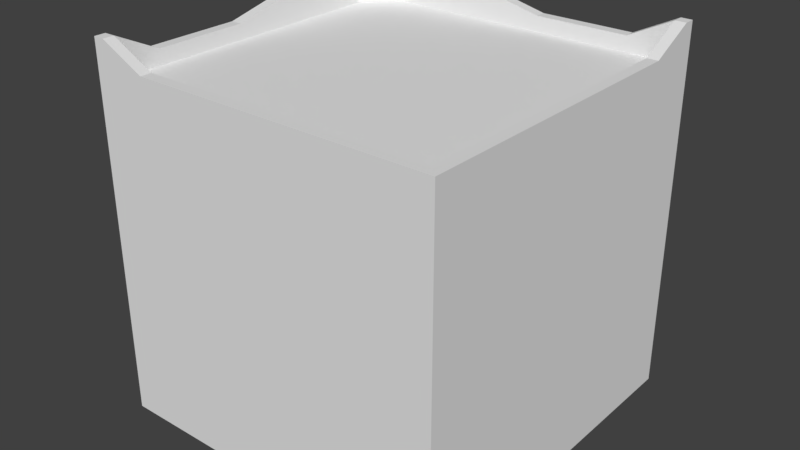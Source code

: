 # Source: Ireland_Store_1_Skybox.blend  (saved by Blender 2.78.0; exported with 4.5.12 LTS)
import bpy
from mathutils import Matrix  # noqa: F401  (used for matrix-valued properties, if any)

bpy.ops.wm.read_factory_settings(use_empty=True)
scene = bpy.context.scene
scene.name = 'Scene'

# ---- collections
col_collection_1 = bpy.data.collections.new('Collection 1'); scene.collection.children.link(col_collection_1)

# ---- materials (node trees are filled in below, after node groups)
mat_material = bpy.data.materials.new('Material')
mat_material.alpha_threshold = 0.0
mat_material.use_transparent_shadow = False
mat_material.roughness = 0.5
mat_material.line_color = (0.0, 0.0, 0.0, 1.0)

# ---- material node trees

# ---- world
world_world = bpy.data.worlds.new('World'); scene.world = world_world
world_world.color = (0.05088, 0.05088, 0.05088)
world_world.use_sun_shadow = False
world_world.sun_shadow_jitter_overblur = 0.0
world_world.cycles.sampling_method = 'MANUAL'

# ---- meshes
me_cube = bpy.data.meshes.new('Cube')
me_cube.from_pydata([(8.0, 8.0, -0.25), (8.0, -8.0, -0.25), (-8.0, -8.0, -0.25), (8.0, 8.0, 0.25), (8.0, -8.0, 0.25), (-8.0, -8.0, 0.25), (8.0, 8.0, -5.25), (8.0, -8.0, -5.25), (-8.0, -8.0, -5.25), (7.5, 8.0, -0.25), (7.5, -8.0, -0.25), (7.5, 8.0, 0.25), (7.5, -8.0, 0.25), (7.5, 8.0, -5.25), (7.5, -8.0, -5.25), (-7.5, -8.0, -0.25), (-7.5, -8.0, 0.25), (-7.5, -8.0, -5.25), (8.0, 7.5, -0.25), (8.0, 7.5, 0.25), (8.0, 7.5, -5.25), (8.0, -7.5, -0.25), (8.0, -7.5, 0.25), (8.0, -7.5, -5.25), (-7.5, -7.5, 0.25), (-8.0, -7.5, -0.25), (-8.0, -7.5, 0.25), (-8.0, -7.5, -5.25), (-6.0, 8.0, -0.25), (-6.0, -8.0, -0.25), (-6.0, 8.0, 0.25), (-6.0, -8.0, 0.25), (-6.0, 8.0, -5.25), (-6.0, -8.0, -5.25), (-6.0, 7.5, 0.25), (-8.0, 6.0, -0.25), (-8.0, 6.0, 0.25), (-8.0, 6.0, -5.25), (8.0, 6.0, -0.25), (8.0, 6.0, 0.25), (8.0, 6.0, -5.25), (-7.5, 6.0, 0.25), (-4.25, 7.5, 0.25), (-4.25, 8.0, -0.25), (-4.25, -8.0, -0.25), (-4.25, 8.0, 0.25), (-4.25, -8.0, 0.25), (-4.25, 8.0, -5.25), (-4.25, -8.0, -5.25), (-5.5, 8.0, -0.25), (-5.5, -8.0, -0.25), (-5.5, 8.0, 0.25), (-5.5, -8.0, 0.25), (-5.5, 8.0, -5.25), (-5.5, -8.0, -5.25), (-5.5, 7.5, 0.25), (-3.0, 7.5, 0.25), (-3.0, 8.0, -0.25), (-3.0, -8.0, -0.25), (-3.0, 8.0, 0.25), (-3.0, -8.0, 0.25), (-3.0, 8.0, -5.25), (-3.0, -8.0, -5.25), (8.0, 5.5, -0.25), (8.0, 5.5, 0.25), (8.0, 5.5, -5.25), (-7.5, 5.5, 0.25), (-8.0, 5.5, -0.25), (-8.0, 5.5, 0.25), (-8.0, 5.5, -5.25), (8.0, 4.25, -0.25), (8.0, 4.25, 0.25), (8.0, 4.25, -5.25), (-7.5, 4.25, 0.25), (-8.0, 4.25, -0.25), (-8.0, 4.25, 0.25), (-8.0, 4.25, -5.25), (8.0, 3.0, -0.25), (8.0, 3.0, 0.25), (8.0, 3.0, -5.25), (-7.5, 3.0, 0.25), (-8.0, 3.0, -0.25), (-8.0, 3.0, 0.25), (-8.0, 3.0, -5.25), (5.25, 8.0, -0.25), (5.25, -8.0, -0.25), (5.25, 8.0, 0.25), (5.25, -8.0, 0.25), (5.25, 8.0, -5.25), (5.25, -8.0, -5.25), (1.25, 8.0, -0.25), (1.25, -8.0, -0.25), (1.25, 8.0, 0.25), (1.25, -8.0, 0.25), (1.25, 8.0, -5.25), (1.25, -8.0, -5.25), (8.0, -7.5, 1.25), (8.0, -8.0, 1.25), (-7.5, -8.0, 1.25), (-8.0, -8.0, 1.25), (8.0, 8.0, 1.25), (7.5, 8.0, 1.25), (7.5, -8.0, 1.25), (-8.0, 6.0, 1.25), (-6.0, 8.0, 1.25), (-6.0, -8.0, 1.25), (-7.5, -7.5, 1.25), (8.0, 7.5, 1.25), (5.25, 7.5, 1.25), (8.0, 3.0, 1.25), (-7.5, 3.0, 1.25), (-8.0, -7.5, 1.25), (-5.5, 8.0, 1.25), (-5.5, -8.0, 1.25), (-6.0, 7.5, 1.25), (-8.0, 5.5, 1.25), (8.0, 6.0, 1.25), (-7.5, 6.0, 1.25), (-3.0, -8.0, 1.25), (-4.25, -8.0, 1.25), (-5.5, 7.5, 1.25), (1.25, 8.0, 1.25), (-3.0, 8.0, 1.25), (1.25, -8.0, 1.25), (-3.0, 7.5, 1.25), (8.0, 5.5, 1.25), (-7.5, 5.5, 1.25), (8.0, 4.25, 1.25), (-8.0, 3.0, 1.25), (1.25, 7.5, 1.25), (5.25, 8.0, 1.25), (5.25, -8.0, 1.25), (8.0, -5.25, -0.25), (8.0, -5.25, 0.25), (8.0, -5.25, -5.25), (-7.5, -5.25, 0.25), (-8.0, -5.25, -0.25), (-8.0, -5.25, 0.25), (-8.0, -5.25, -5.25), (8.0, -5.25, 1.25), (-7.5, -5.25, 1.25), (-8.0, -5.25, 1.25), (-8.0, -1.25, -0.25), (-8.0, -1.25, 0.25), (-8.0, -1.25, -5.25), (-8.0, -1.25, 1.25), (8.0, -1.25, -0.25), (8.0, -1.25, 0.25), (8.0, -1.25, -5.25), (-7.5, -1.25, 0.25), (8.0, -1.25, 1.25), (-7.5, -1.25, 1.25), (8.0, -7.5, 3.0), (8.0, -8.0, 3.0), (-7.5, -8.0, 3.0), (-8.0, -8.0, 3.0), (8.0, 8.0, 3.0), (7.5, 8.0, 3.0), (7.5, -8.0, 3.0), (-8.0, 6.0, 3.0), (-6.0, 8.0, 3.0), (-6.0, -8.0, 3.0), (-7.5, -7.5, 3.0), (8.0, 7.5, 3.0), (5.25, 7.5, 3.0), (8.0, -5.25, 3.0), (-7.5, -5.25, 3.0), (-8.0, -7.5, 3.0), (-5.5, 8.0, 3.0), (-5.5, -8.0, 3.0), (-6.0, 7.5, 3.0), (-8.0, 5.5, 3.0), (8.0, 6.0, 3.0), (-7.5, 6.0, 3.0), (-3.0, -8.0, 3.0), (-4.25, -8.0, 3.0), (-5.5, 7.5, 3.0), (1.25, 8.0, 3.0), (-3.0, 8.0, 3.0), (1.25, -8.0, 3.0), (-3.0, 7.5, 3.0), (8.0, 5.5, 3.0), (-7.5, 5.5, 3.0), (8.0, 4.25, 3.0), (8.0, 3.0, 3.0), (-8.0, -1.25, 3.0), (-8.0, 3.0, 3.0), (-7.5, 3.0, 3.0), (5.25, 8.0, 3.0), (5.25, -8.0, 3.0), (1.25, 7.5, 3.0), (8.0, -1.25, 3.0), (-8.0, -5.25, 3.0), (-7.5, -1.25, 3.0), (8.0, -7.5, 3.5), (8.0, -8.0, 3.5), (-7.5, -8.0, 3.5), (-8.0, -8.0, 3.5), (8.0, 8.0, 3.5), (7.5, 8.0, 3.5), (7.5, -8.0, 3.5), (-8.0, 6.0, 3.5), (-6.0, 8.0, 3.5), (-6.0, -8.0, 3.5), (-7.5, -7.5, 3.5), (8.0, 7.5, 3.5), (5.25, 7.5, 3.5), (8.0, -5.25, 3.5), (-7.5, -5.25, 3.5), (-8.0, -7.5, 3.5), (-5.5, 8.0, 3.5), (-5.5, -8.0, 3.5), (-6.0, 7.5, 3.5), (-8.0, 5.5, 3.5), (8.0, 6.0, 3.5), (-7.5, 6.0, 3.5), (-3.0, -8.0, 3.5), (-4.25, -8.0, 3.5), (1.25, 8.0, 3.5), (-3.0, 8.0, 3.5), (1.25, -8.0, 3.5), (-3.0, 7.5, 3.5), (8.0, 5.5, 3.5), (-7.5, 5.5, 3.5), (8.0, 4.25, 3.5), (8.0, 3.0, 3.5), (-8.0, -1.25, 3.5), (-8.0, 3.0, 3.5), (-7.5, 3.0, 3.5), (5.25, 8.0, 3.5), (5.25, -8.0, 3.5), (1.25, 7.5, 3.5), (8.0, -1.25, 3.5), (-8.0, -5.25, 3.5), (-7.5, -1.25, 3.5), (8.0, -7.5, 4.0), (8.0, -8.0, 4.0), (-7.5, -8.0, 4.0), (-8.0, -8.0, 4.0), (8.0, 8.0, 4.0), (7.5, 8.0, 4.0), (7.5, -8.0, 4.0), (-8.0, 6.0, 4.0), (-6.0, 8.0, 4.0), (-6.0, -8.0, 4.0), (-7.5, -7.5, 4.0), (8.0, 7.5, 4.0), (5.25, 7.5, 4.0), (8.0, -5.25, 4.0), (-7.5, -5.25, 4.0), (-8.0, -7.5, 4.0), (-5.5, 8.0, 4.0), (-5.5, -8.0, 4.0), (-6.0, 7.5, 4.0), (-8.0, 5.5, 4.0), (8.0, 6.0, 4.0), (-7.5, 6.0, 4.0), (-3.0, -8.0, 4.0), (-4.25, -8.0, 4.0), (1.25, 8.0, 4.0), (-3.0, 8.0, 4.0), (1.25, -8.0, 4.0), (8.0, 5.5, 4.0), (-7.5, 5.5, 4.0), (8.0, 4.25, 4.0), (8.0, 3.0, 4.0), (-8.0, -1.25, 4.0), (-8.0, 3.0, 4.0), (-7.5, 3.0, 4.0), (5.25, 8.0, 4.0), (5.25, -8.0, 4.0), (1.25, 7.5, 4.0), (8.0, -1.25, 4.0), (-8.0, -5.25, 4.0), (-7.5, -1.25, 4.0), (8.0, -7.5, 4.5), (8.0, -8.0, 4.5), (-7.5, -8.0, 4.5), (-8.0, -8.0, 4.5), (8.0, 8.0, 4.5), (7.5, 8.0, 4.5), (7.5, -8.0, 4.5), (-8.0, 6.0, 4.5), (-6.0, 8.0, 4.5), (-6.0, -8.0, 4.5), (-7.5, -7.5, 4.5), (8.0, 7.5, 4.5), (5.25, 7.5, 4.5), (8.0, -5.25, 4.5), (-7.5, -5.25, 4.5), (-8.0, -7.5, 4.5), (-5.5, 8.0, 4.5), (-5.5, -8.0, 4.5), (-6.0, 7.5, 4.5), (-8.0, 5.5, 4.5), (8.0, 6.0, 4.5), (7.5, 6.0, 4.5), (-7.5, 6.0, 4.5), (-3.0, -8.0, 4.5), (-4.25, -8.0, 4.5), (1.25, 8.0, 4.5), (-3.0, 8.0, 4.5), (1.25, -8.0, 4.5), (8.0, 5.5, 4.5), (7.5, 5.5, 4.5), (-7.5, 5.5, 4.5), (8.0, 4.25, 4.5), (7.5, 4.25, 4.5), (8.0, 3.0, 4.5), (7.5, 3.0, 4.5), (-8.0, -1.25, 4.5), (-8.0, 3.0, 4.5), (-7.5, 3.0, 4.5), (5.25, 8.0, 4.5), (5.25, -8.0, 4.5), (1.25, 7.5, 4.5), (8.0, -1.25, 4.5), (-8.0, -5.25, 4.5), (-7.5, -1.25, 4.5), (8.0, -7.5, 5.0), (8.0, -8.0, 5.0), (-7.5, -8.0, 5.0), (-8.0, -8.0, 5.0), (8.0, 8.0, 5.0), (7.5, 8.0, 5.0), (7.5, -8.0, 5.0), (-8.0, 6.0, 5.0), (-6.0, 8.0, 5.0), (-6.0, -8.0, 5.0), (8.0, 7.5, 5.0), (8.0, -5.25, 5.0), (-8.0, -7.5, 5.0), (-5.5, 8.0, 5.0), (-5.5, -8.0, 5.0), (-8.0, 5.5, 5.0), (8.0, 6.0, 5.0), (7.5, 6.0, 5.0), (-3.0, -8.0, 5.0), (-4.25, -8.0, 5.0), (1.25, 8.0, 5.0), (-3.0, 8.0, 5.0), (1.25, -8.0, 5.0), (8.0, 5.5, 5.0), (7.5, 5.5, 5.0), (8.0, 4.25, 5.0), (7.5, 4.25, 5.0), (8.0, 3.0, 5.0), (7.5, 3.0, 5.0), (-8.0, -1.25, 5.0), (-8.0, 3.0, 5.0), (5.25, 8.0, 5.0), (5.25, -8.0, 5.0), (8.0, -1.25, 5.0), (-8.0, -5.25, 5.0), (1.25, -7.5, 5.0), (8.0, -2.0, -0.25), (8.0, -2.0, 0.25), (8.0, -2.0, -5.25), (-7.5, -2.0, 0.25), (8.0, -2.0, 1.25), (-7.5, -2.0, 1.25), (-8.0, -2.0, -0.25), (-8.0, -2.0, 0.25), (-8.0, -2.0, -5.25), (-8.0, -2.0, 1.25), (8.0, -2.0, 3.0), (8.0, -2.0, 3.5), (8.0, -2.0, 4.0), (8.0, -2.0, 4.5), (8.0, -2.0, 5.0), (7.5, -2.0, 5.0), (8.0, -3.25, -0.25), (8.0, -3.25, 0.25), (8.0, -3.25, -5.25), (-7.5, -3.25, 0.25), (8.0, -3.25, 1.25), (-7.5, -3.25, 1.25), (8.0, -3.25, 3.0), (8.0, -3.25, 3.5), (8.0, -3.25, 4.0), (8.0, -3.25, 4.5), (8.0, -3.25, 5.0), (7.5, -3.25, 5.0), (-8.0, -3.25, -0.25), (-8.0, -3.25, 0.25), (-8.0, -3.25, -5.25), (-8.0, -3.25, 1.25), (8.0, -4.5, -0.25), (8.0, -4.5, 0.25), (8.0, -4.5, -5.25), (-7.5, -4.5, 0.25), (8.0, -4.5, 1.25), (-7.5, -4.5, 1.25), (8.0, -4.5, 3.0), (8.0, -4.5, 3.5), (8.0, -4.5, 4.0), (8.0, -4.5, 4.5), (8.0, -4.5, 5.0), (7.5, -4.5, 5.0), (-8.0, -4.5, -0.25), (-8.0, -4.5, 0.25), (-8.0, -4.5, -5.25), (-8.0, -4.5, 1.25), (8.0, -7.5, 6.0), (8.0, -8.0, 6.0), (-7.5, -8.0, 6.0), (-8.0, -8.0, 6.0), (8.0, 8.0, 6.0), (7.5, 8.0, 6.0), (7.5, -8.0, 6.0), (-8.0, 6.0, 6.0), (-6.0, 8.0, 6.0), (-6.0, -8.0, 6.0), (8.0, 7.5, 6.0), (5.25, 7.5, 6.0), (8.0, -5.25, 6.0), (-7.5, -5.25, 6.0), (-8.0, -7.5, 6.0), (-5.5, 8.0, 6.0), (-5.5, -8.0, 6.0), (-8.0, 5.5, 6.0), (8.0, 6.0, 6.0), (-3.0, -8.0, 6.0), (-4.25, -8.0, 6.0), (1.25, 8.0, 6.0), (-3.0, 8.0, 6.0), (1.25, -8.0, 6.0), (8.0, 5.5, 6.0), (8.0, 4.25, 6.0), (8.0, 3.0, 6.0), (-8.0, -1.25, 6.0), (-8.0, 3.0, 6.0), (5.25, 8.0, 6.0), (5.25, -8.0, 6.0), (1.25, 7.5, 6.0), (8.0, -4.5, 6.0), (7.5, -4.5, 6.0), (-8.0, -5.25, 6.0), (8.0, -1.25, 6.0), (-7.5, -1.25, 6.0), (8.0, -2.0, 6.0), (7.5, -2.0, 6.0), (8.0, -7.5, 7.75), (8.0, -8.0, 7.75), (-7.5, -8.0, 7.75), (-8.0, -8.0, 7.75), (8.0, 8.0, 7.75), (7.5, 8.0, 7.75), (7.5, -8.0, 7.75), (-8.0, 6.0, 7.75), (-6.0, 8.0, 7.75), (-6.0, -8.0, 7.75), (8.0, 7.5, 7.75), (5.25, 7.5, 7.75), (8.0, -5.25, 7.75), (-7.5, -5.25, 7.75), (-8.0, -7.5, 7.75), (-5.5, 8.0, 7.75), (-5.5, -8.0, 7.75), (-8.0, 5.5, 7.75), (8.0, 6.0, 7.75), (-3.0, -8.0, 7.75), (-4.25, -8.0, 7.75), (1.25, 8.0, 7.75), (-3.0, 8.0, 7.75), (1.25, -8.0, 7.75), (8.0, 5.5, 7.75), (8.0, 4.25, 7.75), (8.0, 3.0, 7.75), (-8.0, -1.25, 7.75), (-8.0, 3.0, 7.75), (5.25, 8.0, 7.75), (5.25, -8.0, 7.75), (1.25, 7.5, 7.75), (8.0, -4.5, 7.75), (7.5, -4.5, 7.75), (-8.0, -5.25, 7.75), (8.0, -1.25, 7.75), (-7.5, -1.25, 7.75), (8.0, -2.0, 7.75), (7.5, -2.0, 7.75), (8.0, -7.5, 8.75), (8.0, -8.0, 8.75), (-7.5, -8.0, 8.75), (-8.0, -8.0, 8.75), (8.0, 8.0, 8.75), (7.5, 8.0, 8.75), (7.5, -8.0, 8.75), (-8.0, 6.0, 8.75), (-6.0, 8.0, 8.75), (-6.0, -8.0, 8.75), (8.0, 7.5, 8.75), (5.25, 7.5, 8.75), (8.0, -5.25, 8.75), (-7.5, -5.25, 8.75), (-8.0, -7.5, 8.75), (-5.5, 8.0, 8.75), (-5.5, -8.0, 8.75), (-8.0, 5.5, 8.75), (8.0, 6.0, 8.75), (-3.0, -8.0, 8.75), (-4.25, -8.0, 8.75), (1.25, 8.0, 8.75), (-3.0, 8.0, 8.75), (1.25, -8.0, 8.75), (8.0, 5.5, 8.75), (8.0, 4.25, 8.75), (8.0, 3.0, 8.75), (-8.0, -1.25, 8.75), (-8.0, 3.0, 8.75), (5.25, 8.0, 8.75), (5.25, -8.0, 8.75), (1.25, 7.5, 8.75), (8.0, -4.5, 8.75), (7.5, -4.5, 8.75), (-8.0, -5.25, 8.75), (8.0, -1.25, 8.75), (-7.5, -1.25, 8.75), (8.0, -2.0, 8.75), (7.5, -2.0, 8.75), (8.0, -7.5, 9.25), (8.0, -8.0, 9.25), (-7.5, -8.0, 9.25), (-8.0, -8.0, 9.25), (8.0, 8.0, 9.25), (7.5, 8.0, 9.25), (7.5, -8.0, 9.25), (7.5, -7.5, 9.25), (-8.0, 6.0, 9.25), (-6.0, 8.0, 9.25), (-6.0, -8.0, 9.25), (-7.5, -7.5, 9.25), (8.0, 7.5, 9.25), (7.5, 7.5, 9.25), (8.0, -5.25, 9.25), (7.5, -5.25, 9.25), (-8.0, -7.5, 9.25), (5.25, -7.5, 9.25), (-5.5, 8.0, 9.25), (-5.5, -8.0, 9.25), (-6.0, -7.5, 9.25), (-8.0, 5.5, 9.25), (8.0, 6.0, 9.25), (7.5, 6.0, 9.25), (-7.5, 6.0, 9.25), (-5.5, -7.5, 9.25), (-4.25, -7.5, 9.25), (-3.0, -8.0, 9.25), (-4.25, -8.0, 9.25), (-3.0, -7.5, 9.25), (1.25, 8.0, 9.25), (-3.0, 8.0, 9.25), (1.25, -8.0, 9.25), (8.0, 5.5, 9.25), (7.5, 5.5, 9.25), (8.0, 4.25, 9.25), (7.5, 4.25, 9.25), (8.0, 3.0, 9.25), (7.5, 3.0, 9.25), (-8.0, -1.25, 9.25), (-8.0, 3.0, 9.25), (1.25, -7.5, 9.25), (5.25, 8.0, 9.25), (5.25, -8.0, 9.25), (1.25, 7.5, 9.25), (8.0, -4.5, 9.25), (7.5, -4.5, 9.25), (-8.0, -5.25, 9.25), (8.0, -1.25, 9.25), (7.5, -1.25, 9.25), (-7.5, -1.25, 9.25), (8.0, -2.0, 9.25), (7.5, -2.0, 9.25), (1.25, 8.0, 8.75), (1.25, 7.5, 8.75), (1.25, 8.0, 9.25), (1.25, 7.5, 9.25), (-8.0, -1.25, 8.75), (-8.0, -1.25, 9.25), (8.0, -7.5, 9.75), (8.0, -8.0, 9.75), (-7.5, -8.0, 9.75), (-8.0, -8.0, 9.75), (8.0, 8.0, 9.75), (7.5, 8.0, 9.75), (7.5, -8.0, 9.75), (7.5, -7.5, 9.75), (-8.0, 6.0, 9.75), (-6.0, 8.0, 9.75), (-6.0, -8.0, 9.75), (-7.5, -7.5, 9.75), (8.0, 7.5, 9.75), (7.5, 7.5, 9.75), (5.25, 7.5, 9.75), (8.0, -5.25, 9.75), (7.5, -5.25, 9.75), (-7.5, -5.25, 9.75), (-8.0, -7.5, 9.75), (5.25, -7.5, 9.75), (-5.5, 8.0, 9.75), (-5.5, -8.0, 9.75), (-6.0, -7.5, 9.75), (-6.0, 7.5, 9.75), (-8.0, 5.5, 9.75), (8.0, 6.0, 9.75), (7.5, 6.0, 9.75), (-7.5, 6.0, 9.75), (-5.5, -7.5, 9.75), (-4.25, -7.5, 9.75), (-3.0, -8.0, 9.75), (-4.25, -8.0, 9.75), (-5.5, 7.5, 9.75), (-3.0, -7.5, 9.75), (1.25, 8.0, 9.75), (-3.0, 8.0, 9.75), (1.25, -8.0, 9.75), (-3.0, 7.5, 9.75), (8.0, 5.5, 9.75), (7.5, 5.5, 9.75), (-7.5, 5.5, 9.75), (8.0, 4.25, 9.75), (7.5, 4.25, 9.75), (8.0, 3.0, 9.75), (7.5, 3.0, 9.75), (-8.0, -1.25, 9.75), (-8.0, 3.0, 9.75), (-7.5, 3.0, 9.75), (1.25, -7.5, 9.75), (5.25, 8.0, 9.75), (5.25, -8.0, 9.75), (1.25, 7.5, 9.75), (8.0, -4.5, 9.75), (7.5, -4.5, 9.75), (-8.0, -5.25, 9.75), (8.0, -1.25, 9.75), (7.5, -1.25, 9.75), (-7.5, -1.25, 9.75), (8.0, -2.0, 9.75), (7.5, -2.0, 9.75), (1.25, 8.0, 9.75), (1.25, 7.5, 9.75), (-8.0, -1.25, 9.75), (-7.5, -1.25, 9.75), (-5.5, -7.5, 9.75), (1.25, -7.5, 9.25), (-6.0, -7.5, 9.75), (5.25, -7.5, 9.75), (7.5, -7.5, 9.75), (-3.0, -7.5, 9.75), (1.25, -7.5, 9.75), (1.25, -7.5, 9.75), (-6.0, -7.5, 9.25), (-6.0, 7.505, 9.25), (-6.0, -5.25, 9.75), (-6.0, -1.25, 9.75), (-6.0, 7.505, 9.75), (-6.0, -7.5, 9.75), (-6.0, 5.5, 9.75), (-6.0, 3.0, 9.75), (-6.0, -1.25, 9.75), (1.25, 6.005, 9.25), (1.25, 6.005, 9.75), (-3.0, 6.005, 9.75), (-5.5, 6.005, 9.75), (-6.0, 6.863, 9.75), (8.0, -7.5, 10.45), (8.0, -8.0, 10.45), (-7.5, -8.0, 10.45), (-8.0, -8.0, 10.45), (8.0, 8.0, 10.45), (7.5, 8.0, 10.45), (7.5, -8.0, 10.45), (7.5, -7.5, 10.45), (-8.0, 6.0, 10.45), (-6.0, 8.0, 10.45), (-6.0, -8.0, 10.45), (-7.5, -7.5, 10.45), (8.0, 7.5, 10.45), (7.5, 7.5, 10.45), (5.25, 7.5, 10.45), (8.0, -5.25, 10.45), (7.5, -5.25, 10.45), (-7.5, -5.25, 10.45), (-8.0, -7.5, 10.45), (5.25, -7.5, 10.45), (-5.5, 8.0, 10.45), (-5.5, -8.0, 10.45), (-6.0, -7.5, 10.45), (-6.0, 7.5, 10.45), (-8.0, 5.5, 10.45), (8.0, 6.0, 10.45), (7.5, 6.0, 10.45), (-7.5, 6.0, 10.45), (-5.5, -7.5, 10.45), (-4.25, -7.5, 10.45), (-3.0, -8.0, 10.45), (-4.25, -8.0, 10.45), (-5.5, 7.5, 10.45), (-3.0, -7.5, 10.45), (1.25, 8.0, 10.45), (-3.0, 8.0, 10.45), (1.25, -8.0, 10.45), (-3.0, 7.5, 10.45), (8.0, 5.5, 10.45), (7.5, 5.5, 10.45), (-7.5, 5.5, 10.45), (8.0, 4.25, 10.45), (7.5, 4.25, 10.45), (8.0, 3.0, 10.45), (7.5, 3.0, 10.45), (-8.0, -1.25, 10.45), (-8.0, 3.0, 10.45), (-7.5, 3.0, 10.45), (1.25, -7.5, 10.45), (5.25, 8.0, 10.45), (5.25, -8.0, 10.45), (1.25, 7.5, 10.45), (8.0, -4.5, 10.45), (7.5, -4.5, 10.45), (-8.0, -5.25, 10.45), (8.0, -1.25, 10.45), (7.5, -1.25, 10.45), (-7.5, -1.25, 10.45), (8.0, -2.0, 10.45), (7.5, -2.0, 10.45), (1.25, 8.0, 10.45), (1.25, 7.5, 10.45), (-8.0, -1.25, 10.45), (-7.5, -1.25, 10.45), (0.75, -7.5, 5.0), (1.25, -7.5, 6.0), (0.75, -7.5, 6.0), (1.25, -7.5, 7.75), (0.75, -7.5, 7.75), (1.25, 1.5, 8.75), (1.25, -7.5, 8.75), (0.75, -7.5, 8.75), (-5.5, 1.5, 8.75), (-5.5, 2.0, 8.75), (-6.0, 2.0, 8.75), (0.75, 2.0, 8.75), (1.25, 2.0, 8.75), (-7.5, 2.0, 8.75), (-6.0, 2.0, 8.75), (-7.5, 1.5, 8.75), (-6.0, 1.5, 8.75), (-6.0, 1.5, 8.75), (-3.0, 2.0, 8.75), (-3.0, 1.5, 8.75), (0.75, 1.5, 8.75), (1.25, 1.5, 8.75), (1.25, -7.5, 8.75), (0.75, -7.5, 8.75), (-5.5, 1.5, 8.75), (-5.5, 2.0, 8.75), (-6.0, 2.0, 8.75), (0.75, 2.0, 8.75), (1.25, 2.0, 8.75), (-7.5, 2.0, 8.75), (-6.0, 2.0, 8.75), (-7.5, 1.5, 8.75), (-6.0, 1.5, 8.75), (-6.0, 1.5, 8.75), (-3.0, 2.0, 8.75), (-3.0, 1.5, 8.75), (0.75, 1.5, 8.75), (1.25, -7.5, 9.25), (0.75, -7.5, 9.25), (-8.0, 6.0, 11.45), (-6.0, 8.0, 11.45), (-5.5, 8.0, 11.45), (-6.0, 7.5, 11.45), (-8.0, 5.5, 11.45), (-7.5, 6.0, 11.45), (-5.5, 7.5, 11.45), (1.25, 8.0, 10.45), (-3.0, 8.0, 11.45), (-3.0, 7.5, 11.45), (-7.5, 5.5, 11.45), (-8.0, -1.25, 10.45), (-8.0, 3.0, 11.45), (-7.5, 3.0, 11.45), (1.25, 7.5, 10.45), (-7.5, -1.25, 10.45), (5.5, 8.0, -0.25), (5.5, 8.0, 0.25), (5.5, 8.0, -5.25), (5.5, 8.0, 1.25), (5.5, 8.0, 3.0), (5.5, 8.0, 3.5), (5.5, 8.0, 4.0), (5.5, 8.0, 4.5), (5.5, 8.0, 5.0), (5.5, 8.0, 6.0), (5.5, 8.0, 7.75), (5.5, 8.0, 8.75), (5.5, 8.0, 9.25), (5.5, 7.5, 9.75), (5.5, 8.0, 9.75), (5.5, -7.5, 9.75), (5.5, 7.5, 10.45), (5.5, 8.0, 10.45), (8.0, 8.0, 11.45), (7.5, 8.0, 11.45), (8.0, 7.5, 11.45), (7.5, 7.5, 11.45), (5.5, 7.5, 10.45), (8.0, 6.0, 10.71), (7.5, 6.0, 10.71), (8.0, 5.5, 10.45), (7.5, 5.5, 10.45), (5.5, 8.0, 10.45), (-8.0, -5.5, -0.25), (-8.0, -5.5, 0.25), (-8.0, -5.5, -5.25), (-8.0, -5.5, 1.25), (-8.0, -5.5, 3.0), (-8.0, -5.5, 3.5), (-8.0, -5.5, 4.0), (-8.0, -5.5, 4.5), (-8.0, -5.5, 5.0), (-8.0, -5.5, 6.0), (-8.0, -5.5, 7.75), (-8.0, -5.5, 8.75), (-8.0, -5.5, 9.25), (-7.5, -5.5, 9.75), (-8.0, -5.5, 9.75), (-6.0, -5.5, 9.75), (-7.5, -5.5, 10.45), (-8.0, -5.5, 10.45), (-7.5, -8.0, 11.45), (-8.0, -8.0, 11.45), (-6.0, -8.0, 10.7), (-7.5, -7.5, 11.45), (-7.5, -5.5, 10.45), (-8.0, -7.5, 11.45), (-5.5, -8.0, 10.45), (-6.0, -7.5, 10.7), (-5.5, -7.5, 10.45), (-8.0, -5.5, 10.45), (-7.687, 5.657, 0.3929), (-7.487, 5.657, 0.3929), (-7.687, 5.357, 3.143), (-7.987, 5.357, 3.143), (-7.987, 5.657, 3.143), (-7.687, 5.657, 3.143), (-7.487, 5.657, 3.143), (-7.487, 5.357, 3.143), (-7.487, 5.657, 2.843), (-7.687, 5.657, 2.843), (7.866, -2.149, 4.858), (7.866, -1.849, 4.858), (7.866, -1.849, 5.158), (7.666, -2.149, 4.858), (7.666, -1.849, 4.858), (7.666, -1.849, 5.158), (7.866, -2.149, 7.908), (7.866, -1.849, 7.908), (7.666, -2.149, 7.908), (7.666, -1.849, 7.908), (7.666, -1.849, 7.608), (7.866, -1.849, 7.608), (7.866, -4.649, 7.908), (7.666, -4.649, 7.908), (7.666, -4.649, 7.608), (7.866, -4.649, 7.608), (7.666, -4.349, 7.908), (7.866, -4.349, 7.908), (7.866, -4.649, 4.858), (7.666, -4.649, 4.858), (7.866, -4.349, 4.858), (7.666, -4.349, 4.858), (-5.5, 8.0, 0.25), (-3.0, 8.0, 0.25), (-3.0, 7.5, 0.25), (-8.0, 5.5, 0.25), (-7.5, 5.5, 0.25), (-8.0, 3.0, 0.25), (-7.5, 3.0, 0.25), (5.25, 8.0, 1.25), (5.25, 7.5, 1.25), (1.25, 8.0, 1.25), (1.25, 7.5, 1.25), (-8.0, -5.25, 1.25), (-7.5, -5.25, 1.25), (-8.0, -1.25, 1.25), (-7.5, -1.25, 1.25), (5.25, 8.0, 6.0), (5.25, 7.5, 6.0), (-8.0, -5.25, 6.0), (-7.5, -5.25, 6.0), (1.25, 8.0, 6.0), (1.25, 7.5, 6.0), (-8.0, -1.25, 6.0), (7.5, -2.0, 5.0), (8.0, -2.0, 5.0), (7.5, -4.5, 5.0), (8.0, -4.5, 5.0)], [], [(21, 1, 7, 23), (21, 22, 4, 1), (15, 16, 5, 2), (784, 9, 13, 786), (15, 2, 8, 17), (9, 0, 6, 13), (1, 10, 14, 7), (3, 0, 9, 11), (1, 4, 12, 10), (29, 15, 17, 33), (28, 35, 36, 30), (29, 31, 16, 15), (12, 4, 97, 102), (0, 3, 19, 18), (0, 18, 20, 6), (2, 5, 26, 25), (2, 25, 27, 8), (80, 82, 128, 110), (132, 133, 22, 21), (147, 78, 109, 150), (132, 21, 23, 134), (3, 11, 101, 100), (50, 52, 31, 29), (51, 49, 28, 30), (50, 29, 33, 54), (32, 37, 35, 28), (18, 38, 40, 20), (18, 19, 39, 38), (71, 64, 125, 127), (67, 68, 36, 35), (67, 35, 37, 69), (52, 46, 119, 113), (58, 44, 48, 62), (59, 57, 43, 45), (58, 60, 46, 44), (59, 45, 42, 56), (49, 43, 47, 53), (28, 49, 53, 32), (44, 50, 54, 48), (45, 43, 49, 51), (44, 46, 52, 50), (16, 31, 105, 98), (45, 51, 55, 42), (87, 12, 102, 131), (55, 51, 112, 120), (91, 93, 60, 58), (92, 90, 57, 59), (91, 58, 62, 95), (43, 57, 61, 47), (74, 67, 69, 76), (74, 75, 68, 67), (38, 63, 65, 40), (30, 36, 103, 104), (38, 39, 64, 63), (46, 60, 118, 119), (81, 82, 75, 74), (81, 74, 76, 83), (63, 70, 72, 65), (66, 68, 75, 73), (63, 64, 71, 70), (785, 86, 130, 787), (142, 81, 83, 144), (142, 143, 82, 81), (70, 77, 79, 72), (73, 75, 82, 80), (70, 71, 78, 77), (10, 85, 89, 14), (785, 784, 84, 86), (10, 12, 87, 85), (78, 71, 127, 109), (59, 56, 124, 122), (90, 84, 88, 94), (57, 90, 94, 61), (85, 91, 95, 89), (86, 84, 90, 92), (85, 87, 93, 91), (68, 66, 126, 115), (123, 131, 189, 179), (130, 108, 164, 188), (815, 111, 167, 816), (107, 100, 156, 163), (113, 119, 175, 169), (131, 102, 158, 189), (98, 105, 161, 154), (787, 130, 188, 788), (359, 150, 191, 365), (104, 103, 159, 160), (119, 118, 174, 175), (102, 97, 153, 158), (117, 114, 170, 173), (100, 101, 157, 156), (145, 151, 193, 185), (130, 121, 129, 108), (36, 68, 115, 103), (86, 92, 121, 130), (51, 30, 104, 112), (149, 80, 110, 151), (64, 39, 116, 125), (93, 87, 131, 123), (92, 59, 122, 121), (31, 52, 113, 105), (41, 34, 114, 117), (4, 22, 96, 97), (813, 26, 111, 815), (60, 93, 123, 118), (26, 5, 99, 111), (39, 19, 107, 116), (5, 16, 98, 99), (19, 3, 100, 107), (66, 41, 117, 126), (400, 137, 141, 402), (24, 135, 140, 106), (392, 402, 141, 140), (110, 128, 186, 187), (812, 813, 137, 136), (812, 136, 138, 814), (387, 132, 134, 389), (22, 133, 139, 96), (387, 388, 133, 132), (77, 78, 147, 146), (77, 146, 148, 79), (99, 98, 154, 155), (128, 145, 185, 186), (82, 143, 145, 128), (358, 149, 151, 360), (361, 362, 143, 142), (361, 142, 144, 363), (356, 147, 150, 359), (158, 153, 195, 200), (173, 170, 212, 215), (156, 157, 199, 198), (187, 186, 227, 228), (155, 154, 196, 197), (186, 185, 226, 227), (153, 152, 194, 195), (172, 163, 205, 214), (184, 183, 224, 225), (159, 171, 213, 201), (185, 193, 234, 226), (183, 181, 222, 224), (193, 187, 228, 234), (161, 169, 211, 203), (171, 182, 223, 213), (168, 160, 202, 210), (182, 173, 215, 223), (191, 184, 225, 232), (120, 112, 168, 176), (96, 139, 165, 152), (140, 141, 192, 166), (121, 122, 178, 177), (118, 123, 179, 174), (106, 140, 166, 162), (129, 121, 177, 190), (122, 124, 180, 178), (150, 109, 184, 191), (111, 99, 155, 167), (125, 116, 172, 181), (151, 110, 187, 193), (126, 117, 173, 182), (112, 104, 160, 168), (115, 126, 182, 171), (105, 113, 169, 161), (127, 125, 181, 183), (103, 115, 171, 159), (109, 127, 183, 184), (116, 107, 163, 172), (97, 96, 152, 153), (226, 234, 274, 266), (224, 222, 262, 264), (234, 228, 268, 274), (203, 211, 252, 244), (210, 202, 243, 251), (223, 215, 256, 263), (232, 225, 265, 272), (222, 214, 255, 262), (208, 233, 273, 249), (817, 209, 250, 818), (209, 197, 238, 250), (204, 208, 249, 245), (216, 220, 261, 257), (366, 232, 272, 367), (218, 219, 260, 259), (231, 218, 259, 271), (213, 227, 267, 254), (194, 207, 248, 235), (788, 188, 229, 789), (175, 174, 216, 217), (160, 159, 201, 202), (189, 158, 200, 230), (154, 161, 203, 196), (169, 175, 217, 211), (188, 164, 206, 229), (163, 156, 198, 205), (179, 189, 230, 220), (152, 165, 207, 194), (190, 177, 218, 231), (177, 178, 219, 218), (365, 191, 232, 366), (174, 179, 220, 216), (162, 166, 208, 204), (178, 180, 221, 219), (167, 155, 197, 209), (816, 167, 209, 817), (166, 192, 233, 208), (181, 172, 214, 222), (168, 210, 219, 178), (494, 515, 889, 890), (228, 223, 263, 268), (171, 186, 227, 213), (228, 187, 182, 223), (249, 274, 886, 884), (252, 258, 299, 292), (237, 244, 284, 277), (270, 241, 281, 314), (243, 242, 282, 283), (258, 257, 298, 299), (790, 269, 313, 791), (241, 236, 276, 281), (256, 253, 293, 297), (239, 240, 280, 279), (238, 237, 277, 278), (267, 266, 310, 311), (254, 267, 311, 294), (236, 235, 275, 276), (268, 263, 305, 312), (255, 246, 286, 295), (265, 264, 306, 308), (242, 254, 294, 282), (260, 251, 291, 301), (266, 274, 318, 310), (264, 262, 303, 306), (201, 213, 254, 242), (225, 224, 264, 265), (214, 205, 246, 255), (195, 194, 235, 236), (227, 226, 266, 267), (197, 196, 237, 238), (198, 199, 240, 239), (215, 212, 253, 256), (200, 195, 236, 241), (789, 229, 269, 790), (217, 216, 257, 258), (202, 201, 242, 243), (230, 200, 241, 270), (196, 203, 244, 237), (211, 217, 258, 252), (229, 206, 247, 269), (205, 198, 239, 246), (219, 210, 251, 260), (220, 230, 270, 261), (282, 294, 334, 326), (301, 291, 332, 340), (304, 307, 345, 343), (306, 303, 342, 344), (284, 292, 333, 328), (291, 283, 327, 332), (316, 308, 346, 352), (296, 304, 343, 336), (303, 295, 335, 342), (819, 290, 331, 820), (290, 278, 322, 331), (298, 302, 341, 337), (368, 316, 352, 369), (313, 300, 339, 350), (300, 301, 340, 339), (275, 288, 330, 319), (269, 247, 287, 313), (246, 239, 279, 286), (261, 270, 314, 302), (235, 248, 288, 275), (271, 259, 300, 315), (259, 260, 301, 300), (367, 272, 316, 368), (257, 261, 302, 298), (245, 249, 289, 285), (250, 238, 278, 290), (818, 250, 290, 819), (249, 273, 317, 289), (262, 255, 295, 303), (272, 265, 308, 316), (263, 256, 297, 305), (251, 243, 283, 291), (244, 252, 292, 284), (274, 268, 312, 318), (266, 273, 317, 310), (187, 186, 877, 878), (318, 289, 249, 274), (313, 269, 259, 300), (168, 178, 873, 872), (321, 328, 412, 405), (351, 325, 409, 433), (327, 326, 410, 411), (338, 337, 422, 423), (792, 350, 432, 793), (350, 339, 424, 432), (325, 320, 404, 409), (323, 324, 408, 407), (348, 353, 437, 430), (322, 321, 405, 406), (349, 348, 430, 431), (334, 349, 431, 420), (320, 319, 403, 404), (335, 329, 413, 421), (346, 344, 428, 429), (326, 334, 420, 410), (340, 332, 418, 425), (397, 398, 436, 435), (308, 306, 344, 346), (295, 286, 329, 335), (307, 309, 347, 345), (276, 275, 319, 320), (294, 311, 349, 334), (311, 310, 348, 349), (278, 277, 321, 322), (279, 280, 324, 323), (281, 276, 320, 325), (791, 313, 350, 792), (299, 298, 337, 338), (283, 282, 326, 327), (314, 281, 325, 351), (277, 284, 328, 321), (292, 299, 338, 333), (286, 279, 323, 329), (310, 317, 353, 348), (302, 314, 351, 341), (344, 342, 427, 428), (379, 367, 368, 380), (380, 368, 369, 381), (377, 365, 366, 378), (378, 366, 367, 379), (372, 356, 359, 375), (383, 361, 363, 385), (383, 384, 362, 361), (374, 358, 360, 376), (146, 147, 356, 355), (146, 355, 357, 148), (151, 145, 364, 360), (143, 362, 364, 145), (375, 359, 365, 377), (391, 375, 377, 393), (390, 374, 376, 392), (399, 400, 384, 383), (399, 383, 385, 401), (388, 372, 375, 391), (394, 378, 379, 395), (393, 377, 378, 394), (396, 380, 381, 397), (395, 379, 380, 396), (369, 370, 382, 381), (355, 356, 372, 371), (355, 371, 373, 357), (360, 364, 386, 376), (362, 384, 386, 364), (248, 395, 396, 288), (288, 396, 397, 330), (165, 393, 394, 207), (207, 394, 395, 248), (133, 388, 391, 139), (136, 399, 401, 138), (136, 137, 400, 399), (135, 390, 392, 140), (139, 391, 393, 165), (381, 382, 398, 397), (371, 372, 388, 387), (371, 387, 389, 373), (376, 386, 402, 392), (384, 400, 402, 386), (438, 429, 468, 477), (427, 421, 460, 466), (416, 437, 476, 455), (821, 417, 456, 822), (417, 406, 445, 456), (422, 426, 465, 461), (415, 435, 474, 454), (424, 425, 464, 463), (434, 424, 463, 473), (403, 415, 454, 442), (426, 433, 472, 465), (435, 436, 475, 474), (413, 407, 446, 452), (432, 414, 453, 471), (416, 439, 430, 437), (414, 432, 424, 434), (441, 440, 479, 480), (369, 352, 438, 440), (333, 338, 423, 419), (329, 323, 407, 413), (370, 369, 440, 441), (341, 351, 433, 426), (319, 330, 415, 403), (339, 340, 425, 424), (330, 397, 435, 415), (337, 341, 426, 422), (331, 322, 406, 417), (820, 331, 417, 821), (342, 335, 421, 427), (352, 346, 429, 438), (332, 327, 411, 418), (328, 333, 419, 412), (448, 443, 482, 487), (446, 447, 486, 485), (479, 477, 516, 518), (445, 444, 483, 484), (470, 469, 508, 509), (459, 470, 509, 498), (443, 442, 481, 482), (460, 452, 491, 499), (468, 467, 506, 507), (449, 459, 498, 488), (464, 457, 496, 503), (469, 478, 517, 508), (467, 466, 505, 506), (451, 458, 497, 490), (457, 450, 489, 496), (477, 468, 507, 516), (418, 411, 450, 457), (412, 419, 458, 451), (428, 427, 466, 467), (430, 439, 478, 469), (425, 418, 457, 464), (410, 420, 459, 449), (429, 428, 467, 468), (421, 413, 452, 460), (404, 403, 442, 443), (420, 431, 470, 459), (431, 430, 469, 470), (406, 405, 444, 445), (407, 408, 447, 446), (409, 404, 443, 448), (793, 432, 471, 794), (423, 422, 461, 462), (411, 410, 449, 450), (440, 438, 477, 479), (433, 409, 448, 472), (405, 412, 451, 444), (419, 423, 462, 458), (497, 501, 548, 539), (483, 490, 530, 522), (511, 487, 526, 563), (489, 488, 528, 529), (501, 500, 547, 548), (795, 510, 562, 796), (487, 482, 521, 526), (485, 486, 525, 524), (518, 516, 568, 571), (484, 483, 522, 523), (509, 508, 559, 560), (498, 509, 560, 541), (482, 481, 520, 521), (499, 491, 532, 542), (507, 506, 555, 557), (488, 498, 541, 528), (503, 496, 538, 551), (508, 517, 570, 559), (480, 479, 518, 519), (474, 475, 514, 513), (794, 471, 510, 795), (462, 461, 500, 501), (450, 449, 488, 489), (472, 448, 487, 511), (444, 451, 490, 483), (458, 462, 501, 497), (471, 453, 492, 510), (452, 446, 485, 491), (465, 472, 511, 504), (442, 454, 493, 481), (473, 463, 502, 512), (463, 464, 503, 502), (454, 474, 513, 493), (461, 465, 504, 500), (456, 445, 484, 495), (822, 456, 495, 823), (455, 476, 515, 494), (466, 460, 499, 505), (479, 518, 513, 474), (506, 505, 553, 555), (534, 565, 631, 594), (590, 531, 651, 656), (547, 552, 615, 609), (564, 550, 613, 630), (535, 527, 586, 595), (550, 551, 614, 613), (520, 534, 594, 579), (549, 546, 608, 612), (561, 549, 612, 627), (662, 663, 643, 648), (552, 563, 629, 615), (545, 540, 601, 607), (532, 524, 583, 591), (661, 662, 648, 649), (539, 548, 610, 600), (522, 530, 589, 581), (565, 571, 637, 631), (563, 526, 585, 629), (529, 528, 587, 588), (548, 547, 609, 610), (796, 562, 628, 798), (578, 567, 633, 641), (546, 545, 607, 608), (537, 561, 627, 598), (526, 521, 580, 585), (569, 572, 638, 635), (491, 485, 524, 532), (504, 511, 563, 552), (481, 493, 534, 520), (512, 502, 550, 564), (502, 503, 551, 550), (493, 513, 565, 534), (500, 504, 552, 547), (495, 484, 523, 536), (823, 495, 536, 824), (513, 518, 571, 565), (505, 499, 542, 553), (516, 507, 557, 568), (496, 489, 529, 538), (490, 497, 539, 530), (632, 595, 681, 718), (562, 510, 573, 575), (510, 492, 888, 887), (515, 567, 578, 577), (825, 596, 682, 828), (609, 615, 701, 695), (594, 631, 717, 680), (595, 586, 672, 681), (613, 614, 700, 699), (630, 613, 699, 716), (641, 633, 719, 727), (579, 594, 680, 665), (612, 608, 694, 698), (596, 642, 728, 682), (627, 612, 698, 713), (642, 641, 727, 728), (797, 592, 678, 800), (616, 630, 716, 702), (640, 593, 679, 726), (607, 601, 687, 693), (615, 629, 715, 701), (628, 639, 725, 714), (591, 583, 669, 677), (602, 611, 697, 688), (639, 640, 726, 725), (600, 610, 696, 686), (638, 632, 718, 724), (581, 589, 675, 667), (629, 585, 671, 715), (631, 637, 723, 717), (588, 587, 673, 674), (610, 609, 695, 696), (798, 628, 714, 801), (536, 523, 582, 597), (566, 535, 595, 632), (527, 537, 598, 586), (824, 536, 597, 826), (553, 542, 604, 617), (543, 554, 618, 605), (575, 576, 640, 639), (538, 529, 588, 599), (568, 557, 622, 634), (530, 539, 600, 589), (540, 531, 590, 601), (544, 606, 655, 652), (562, 575, 639, 628), (555, 553, 617, 620), (797, 593, 646, 799), (554, 556, 621, 618), (559, 570, 636, 624), (528, 541, 603, 587), (551, 538, 599, 614), (557, 555, 620, 622), (542, 532, 591, 604), (660, 661, 649, 644), (556, 558, 623, 621), (533, 543, 605, 592), (521, 520, 579, 580), (560, 559, 624, 625), (541, 560, 625, 603), (523, 522, 581, 582), (571, 568, 634, 637), (524, 525, 584, 583), (663, 664, 645, 643), (593, 640, 650, 646), (619, 626, 658, 657), (626, 636, 659, 658), (825, 590, 656, 827), (606, 619, 657, 655), (642, 596, 653, 654), (611, 602, 664, 663), (564, 630, 661, 660), (630, 616, 662, 661), (616, 611, 663, 662), (676, 828, 834, 833), (665, 672, 671, 666), (675, 686, 836, 832), (691, 704, 810, 808), (680, 681, 672, 665), (829, 683, 835, 839), (702, 716, 782, 777), (667, 675, 832, 830), (800, 678, 805, 806), (700, 685, 770, 776), (698, 694, 696, 695), (694, 693, 686, 696), (699, 700, 776, 775), (713, 698, 695, 701), (673, 689, 772, 768), (704, 703, 809, 810), (703, 704, 707, 706), (706, 707, 709, 708), (672, 684, 715, 671), (801, 714, 679, 800), (684, 713, 701, 715), (717, 718, 681, 680), (708, 709, 721, 720), (711, 710, 779, 780), (710, 722, 783, 779), (705, 692, 773, 778), (720, 721, 724, 723), (723, 724, 718, 717), (679, 714, 725, 726), (719, 682, 728, 727), (597, 582, 668, 683), (826, 597, 683, 829), (586, 598, 684, 672), (617, 604, 690, 703), (605, 618, 704, 691), (634, 622, 708, 720), (619, 606, 692, 705), (599, 588, 674, 685), (623, 635, 721, 709), (589, 600, 686, 675), (636, 626, 712, 722), (601, 590, 676, 687), (620, 617, 703, 706), (624, 636, 722, 710), (618, 621, 707, 704), (614, 599, 685, 700), (587, 603, 689, 673), (611, 616, 702, 697), (622, 620, 706, 708), (604, 591, 677, 690), (626, 619, 705, 712), (621, 623, 709, 707), (592, 605, 691, 678), (580, 579, 665, 666), (603, 625, 711, 689), (625, 624, 710, 711), (582, 581, 667, 668), (637, 634, 720, 723), (583, 584, 670, 669), (635, 638, 724, 721), (606, 602, 688, 692), (585, 580, 666, 671), (598, 627, 713, 684), (608, 607, 693, 694), (729, 354, 730, 731), (731, 730, 732, 733), (736, 735, 751, 752), (744, 745, 761, 760), (748, 749, 765, 764), (735, 734, 750, 751), (745, 743, 759, 761), (733, 732, 735, 736), (740, 747, 763, 756), (752, 751, 766, 767), (734, 741, 757, 750), (749, 736, 752, 765), (738, 747, 763, 754), (739, 746, 762, 755), (738, 739, 755, 754), (741, 740, 756, 757), (746, 737, 753, 762), (743, 742, 758, 759), (748, 737, 753, 764), (742, 744, 760, 758), (770, 769, 771, 774), (769, 768, 773, 771), (775, 776, 777, 782), (773, 768, 772, 778), (781, 780, 779, 783), (774, 777, 776, 770), (778, 772, 780, 781), (697, 702, 777, 774), (712, 705, 778, 781), (685, 674, 769, 770), (688, 697, 774, 771), (689, 711, 780, 772), (674, 673, 768, 769), (716, 699, 775, 782), (722, 712, 781, 783), (692, 688, 771, 773), (801, 800, 806, 811), (592, 797, 799, 647), (584, 798, 801, 670), (593, 797, 800, 679), (525, 796, 798, 584), (447, 794, 795, 486), (486, 795, 796, 525), (408, 793, 794, 447), (280, 791, 792, 324), (324, 792, 793, 408), (199, 789, 790, 240), (240, 790, 791, 280), (157, 788, 789, 199), (101, 787, 788, 157), (11, 9, 784, 785), (11, 785, 787, 101), (84, 784, 786, 88), (802, 803, 805, 804), (804, 805, 808, 807), (807, 808, 810, 809), (803, 811, 806, 805), (677, 669, 802, 804), (690, 677, 804, 807), (670, 801, 811, 803), (669, 670, 803, 802), (703, 690, 807, 809), (678, 691, 808, 805), (633, 826, 829, 719), (682, 719, 829, 828), (596, 825, 827, 653), (567, 824, 826, 633), (590, 825, 828, 676), (515, 823, 824, 567), (476, 822, 823, 515), (353, 820, 821, 437), (437, 821, 822, 476), (273, 818, 819, 317), (317, 819, 820, 353), (192, 816, 817, 233), (233, 817, 818, 273), (25, 812, 814, 27), (25, 26, 813, 812), (137, 813, 815, 141), (141, 815, 816, 192), (833, 835, 831, 830), (837, 833, 830, 832), (834, 839, 835, 833), (838, 837, 832, 836), (687, 676, 833, 837), (668, 667, 830, 831), (693, 687, 837, 838), (683, 668, 831, 835), (828, 829, 839, 834), (686, 693, 838, 836), (848, 849, 845, 846), (844, 843, 842, 845), (845, 842, 847, 846), (841, 840, 849, 848), (867, 866, 863, 862), (861, 860, 859, 857), (852, 851, 854, 855), (851, 850, 853, 854), (856, 857, 859, 858), (852, 855, 860, 861), (864, 865, 862, 863), (856, 858, 866, 867), (871, 870, 868, 869), (865, 864, 869, 868), (480, 479, 895, 894), (479, 474, 897, 895), (474, 475, 896, 897), (269, 247, 880, 879), (274, 266, 885, 886), (178, 180, 874, 873), (273, 249, 884, 883), (573, 510, 887, 891), (515, 577, 893, 889), (186, 171, 875, 877), (259, 269, 879, 881), (271, 259, 881, 882), (266, 273, 883, 885), (574, 573, 891, 892), (182, 187, 878, 876), (171, 182, 876, 875)])
_uv = me_cube.uv_layers.new(name='UVMap')
_uv.uv.foreach_set('vector', [0.2643, 0.7273, 0.2643, 0.7273, 0.2643, 0.7273, 0.2643, 0.7273, 0.2643, 0.7273, 0.2643, 0.7273, 0.2643, 0.7273, 0.2643, 0.7273, 0.2643, 0.7273, 0.2643, 0.7273, 0.2643, 0.7273, 0.2643, 0.7273, 0.2643, 0.7273, 0.2643, 0.7273, 0.2643, 0.7273, 0.2643, 0.7273, 0.2643, 0.7273, 0.2643, 0.7273, 0.2643, 0.7273, 0.2643, 0.7273, 0.2643, 0.7273, 0.2643, 0.7273, 0.2643, 0.7273, 0.2643, 0.7273, 0.2643, 0.7273, 0.2643, 0.7273, 0.2643, 0.7273, 0.2643, 0.7273, 0.2643, 0.7273, 0.2643, 0.7273, 0.2643, 0.7273, 0.2643, 0.7273, 0.2643, 0.7273, 0.2643, 0.7273, 0.2643, 0.7273, 0.2643, 0.7273, 0.2643, 0.7273, 0.2643, 0.7273, 0.2643, 0.7273, 0.2643, 0.7273, 0.2642, 0.7272, 0.2642, 0.7272, 0.2642, 0.7272, 0.2642, 0.7272, 0.2643, 0.7273, 0.2643, 0.7273, 0.2643, 0.7273, 0.2643, 0.7273, 0.2643, 0.7273, 0.2643, 0.7273, 0.2643, 0.7273, 0.2643, 0.7273, 0.2643, 0.7273, 0.2643, 0.7273, 0.2643, 0.7273, 0.2643, 0.7273, 0.2643, 0.7273, 0.2643, 0.7273, 0.2643, 0.7273, 0.2643, 0.7273, 0.2643, 0.7273, 0.2643, 0.7273, 0.2643, 0.7273, 0.2643, 0.7273, 0.2643, 0.7273, 0.2643, 0.7273, 0.2643, 0.7273, 0.2643, 0.7273, 0.0, 0.0, 0.0, 0.0, 0.0, 0.0, 0.0, 0.0, 0.2643, 0.7273, 0.2643, 0.7273, 0.2643, 0.7273, 0.2643, 0.7273, 0.2643, 0.7273, 0.2643, 0.7273, 0.2643, 0.7273, 0.2643, 0.7273, 0.2643, 0.7273, 0.2643, 0.7273, 0.2643, 0.7273, 0.2643, 0.7273, 0.2643, 0.7273, 0.2643, 0.7273, 0.2643, 0.7273, 0.2643, 0.7273, 0.2643, 0.7273, 0.2643, 0.7273, 0.2643, 0.7273, 0.2643, 0.7273, 0.2642, 0.7272, 0.2642, 0.7272, 0.2642, 0.7272, 0.2642, 0.7272, 0.2643, 0.7273, 0.2643, 0.7273, 0.2643, 0.7273, 0.2643, 0.7273, 0.2642, 0.7272, 0.2642, 0.7273, 0.2642, 0.7272, 0.2642, 0.7272, 0.2643, 0.7273, 0.2643, 0.7273, 0.2643, 0.7273, 0.2643, 0.7273, 0.2643, 0.7273, 0.2643, 0.7273, 0.2643, 0.7273, 0.2643, 0.7273, 0.2643, 0.7273, 0.2643, 0.7273, 0.2643, 0.7273, 0.2643, 0.7273, 0.2642, 0.7272, 0.2642, 0.7272, 0.2642, 0.7272, 0.2642, 0.7272, 0.2642, 0.7272, 0.2642, 0.7272, 0.2642, 0.7273, 0.2642, 0.7273, 0.2643, 0.7273, 0.2643, 0.7273, 0.2643, 0.7273, 0.2643, 0.7273, 0.2643, 0.7273, 0.2643, 0.7273, 0.2643, 0.7273, 0.2643, 0.7273, 0.2643, 0.7272, 0.2643, 0.7272, 0.2642, 0.7272, 0.2642, 0.7272, 0.2643, 0.7273, 0.2643, 0.7273, 0.2643, 0.7273, 0.2643, 0.7273, 0.7632, 0.739, 0.7632, 0.739, 0.7632, 0.739, 0.7632, 0.739, 0.2642, 0.7272, 0.2642, 0.7272, 0.2642, 0.7272, 0.2642, 0.7272, 0.2642, 0.7272, 0.2642, 0.7272, 0.2642, 0.7272, 0.2642, 0.7272, 0.2643, 0.7273, 0.2643, 0.7273, 0.2643, 0.7273, 0.2643, 0.7273, 0.2642, 0.7272, 0.2642, 0.7272, 0.2642, 0.7272, 0.2642, 0.7272, 0.2643, 0.7273, 0.2643, 0.7273, 0.2643, 0.7273, 0.2643, 0.7273, 0.2643, 0.7273, 0.2643, 0.7273, 0.2643, 0.7273, 0.2643, 0.7273, 0.7632, 0.739, 0.7632, 0.7391, 0.7632, 0.7391, 0.7632, 0.739, 0.2643, 0.7273, 0.2643, 0.7273, 0.2643, 0.7273, 0.2643, 0.7273, 0.0, 0.0, 0.0, 0.0, 0.0, 0.0, 0.0, 0.0, 0.2643, 0.7273, 0.2643, 0.7273, 0.2643, 0.7273, 0.2643, 0.7273, 0.2643, 0.7272, 0.2643, 0.7272, 0.2643, 0.7272, 0.2643, 0.7272, 0.2643, 0.7273, 0.2643, 0.7273, 0.2643, 0.7273, 0.2643, 0.7273, 0.2642, 0.7272, 0.2643, 0.7272, 0.2642, 0.7272, 0.2642, 0.7272, 0.2642, 0.7273, 0.2642, 0.7272, 0.2642, 0.7273, 0.2642, 0.7273, 0.2642, 0.7273, 0.2642, 0.7272, 0.2642, 0.7272, 0.2642, 0.7272, 0.2643, 0.7273, 0.2643, 0.7273, 0.2643, 0.7273, 0.2643, 0.7273, 0.2642, 0.7272, 0.2642, 0.7272, 0.2642, 0.7272, 0.2642, 0.7272, 0.2643, 0.7273, 0.2643, 0.7273, 0.2643, 0.7273, 0.2643, 0.7273, 0.2643, 0.7273, 0.2643, 0.7273, 0.2643, 0.7273, 0.2643, 0.7273, 0.2642, 0.7273, 0.2642, 0.7273, 0.2642, 0.7272, 0.2642, 0.7273, 0.2642, 0.7273, 0.2642, 0.7273, 0.2642, 0.7273, 0.2642, 0.7273, 0.2643, 0.7273, 0.2643, 0.7273, 0.2643, 0.7273, 0.2643, 0.7273, 0.7631, 0.7391, 0.7631, 0.7391, 0.7631, 0.739, 0.7631, 0.739, 0.2643, 0.7273, 0.2643, 0.7273, 0.2643, 0.7273, 0.2643, 0.7273, 0.2643, 0.7273, 0.2643, 0.7272, 0.2643, 0.7272, 0.2643, 0.7272, 0.2642, 0.7273, 0.2642, 0.7273, 0.2642, 0.7273, 0.2643, 0.7273, 0.2642, 0.7273, 0.2642, 0.7273, 0.2642, 0.7273, 0.2642, 0.7273, 0.2643, 0.7273, 0.2643, 0.7273, 0.2643, 0.7273, 0.2643, 0.7273, 0.7631, 0.739, 0.7631, 0.739, 0.763, 0.739, 0.7631, 0.739, 0.2643, 0.7273, 0.2643, 0.7273, 0.2643, 0.7273, 0.2643, 0.7273, 0.2643, 0.7273, 0.2643, 0.7273, 0.2643, 0.7273, 0.2643, 0.7273, 0.2643, 0.7273, 0.2643, 0.7273, 0.2643, 0.7272, 0.2643, 0.7272, 0.2643, 0.7273, 0.2643, 0.7273, 0.2643, 0.7273, 0.2643, 0.7273, 0.2643, 0.7273, 0.2643, 0.7273, 0.2643, 0.7273, 0.2643, 0.7273, 0.0, 0.0, 0.0, 0.0, 0.0, 0.0, 0.0, 0.0, 0.2643, 0.7272, 0.2643, 0.7272, 0.2643, 0.7273, 0.2643, 0.7273, 0.2643, 0.7272, 0.2643, 0.7272, 0.2643, 0.7273, 0.2642, 0.7272, 0.2643, 0.7273, 0.2643, 0.7273, 0.2643, 0.7273, 0.2643, 0.7273, 0.2643, 0.7272, 0.2643, 0.7272, 0.2643, 0.7272, 0.2643, 0.7272, 0.2643, 0.7273, 0.2643, 0.7273, 0.2643, 0.7273, 0.2643, 0.7273, 0.0, 0.0, 0.0, 0.0, 0.0, 0.0, 0.0, 0.0, 0.2643, 0.7273, 0.2643, 0.7273, 0.2643, 0.7273, 0.2643, 0.7273, 0.2643, 0.7272, 0.2643, 0.7272, 0.2643, 0.7272, 0.2643, 0.7272, 0.2642, 0.7273, 0.2643, 0.7273, 0.2642, 0.7273, 0.2642, 0.7273, 0.2643, 0.7273, 0.2643, 0.7273, 0.2643, 0.7273, 0.2643, 0.7273, 0.2643, 0.7273, 0.2643, 0.7273, 0.2643, 0.7273, 0.2643, 0.7273, 0.2643, 0.7273, 0.2643, 0.7273, 0.2643, 0.7273, 0.2643, 0.7273, 0.2643, 0.7273, 0.2643, 0.7273, 0.2643, 0.7273, 0.2643, 0.7273, 0.2643, 0.7272, 0.2643, 0.7272, 0.2643, 0.7272, 0.2643, 0.7272, 0.2643, 0.7273, 0.2643, 0.7273, 0.2643, 0.7273, 0.2643, 0.7273, 0.2642, 0.7272, 0.2642, 0.7272, 0.2642, 0.7272, 0.2642, 0.7272, 0.2643, 0.7273, 0.2643, 0.7273, 0.2643, 0.7273, 0.2643, 0.7273, 0.2643, 0.7273, 0.2643, 0.7273, 0.2643, 0.7273, 0.2643, 0.7273, 0.2643, 0.7273, 0.2643, 0.7273, 0.2643, 0.7273, 0.2643, 0.7273, 0.2643, 0.7273, 0.2643, 0.7273, 0.2643, 0.7273, 0.2643, 0.7273, 0.2642, 0.7273, 0.2642, 0.7273, 0.2642, 0.7273, 0.2642, 0.7273, 0.2643, 0.7272, 0.2643, 0.7272, 0.2643, 0.7272, 0.2643, 0.7272, 0.2642, 0.7272, 0.2642, 0.7272, 0.2642, 0.7272, 0.2642, 0.7272, 0.2643, 0.7272, 0.2643, 0.7272, 0.2643, 0.7272, 0.2643, 0.7272, 0.2642, 0.7272, 0.2642, 0.7272, 0.2642, 0.7272, 0.2642, 0.7272, 0.2642, 0.7273, 0.2643, 0.7273, 0.2643, 0.7273, 0.2642, 0.7273, 0.2643, 0.7273, 0.2643, 0.7273, 0.2643, 0.7273, 0.2643, 0.7273, 0.2643, 0.7273, 0.2643, 0.7273, 0.2643, 0.7273, 0.2643, 0.7273, 0.2643, 0.7272, 0.2643, 0.7272, 0.2642, 0.7272, 0.2643, 0.7272, 0.2643, 0.7273, 0.2643, 0.7273, 0.2643, 0.7273, 0.2643, 0.7273, 0.2643, 0.7273, 0.2643, 0.7273, 0.2643, 0.7273, 0.2643, 0.7273, 0.2643, 0.7273, 0.2643, 0.7273, 0.2643, 0.7273, 0.2643, 0.7273, 0.2642, 0.7273, 0.2643, 0.7273, 0.2643, 0.7273, 0.2642, 0.7273, 0.2643, 0.7273, 0.2643, 0.7273, 0.2643, 0.7273, 0.2643, 0.7273, 0.2643, 0.7273, 0.2643, 0.7273, 0.2643, 0.7273, 0.2643, 0.7273, 0.2643, 0.7273, 0.2643, 0.7273, 0.2643, 0.7273, 0.2643, 0.7273, 0.2643, 0.7273, 0.2643, 0.7273, 0.2643, 0.7273, 0.2643, 0.7273, 0.2643, 0.7273, 0.2643, 0.7273, 0.2643, 0.7273, 0.2643, 0.7273, 0.2643, 0.7273, 0.2643, 0.7273, 0.2643, 0.7273, 0.2643, 0.7273, 0.2642, 0.7273, 0.2642, 0.7273, 0.2642, 0.7273, 0.2642, 0.7273, 0.2642, 0.7273, 0.2642, 0.7273, 0.2642, 0.7273, 0.2642, 0.7273, 0.2642, 0.7273, 0.2642, 0.7273, 0.2642, 0.7273, 0.2642, 0.7273, 0.0, 0.0, 0.0, 0.0, 0.0, 0.0, 0.0, 0.0, 0.2643, 0.7273, 0.2642, 0.7273, 0.2642, 0.7273, 0.2642, 0.7273, 0.2643, 0.7273, 0.2642, 0.7273, 0.2643, 0.7273, 0.2643, 0.7273, 0.2643, 0.7273, 0.2643, 0.7273, 0.2643, 0.7273, 0.2643, 0.7273, 0.2643, 0.7273, 0.2643, 0.7273, 0.2643, 0.7273, 0.2643, 0.7273, 0.2643, 0.7273, 0.2643, 0.7273, 0.2643, 0.7273, 0.2643, 0.7273, 0.2643, 0.7273, 0.2643, 0.7273, 0.2643, 0.7273, 0.2643, 0.7273, 0.2643, 0.7273, 0.2643, 0.7273, 0.2643, 0.7273, 0.2643, 0.7273, 0.2643, 0.7273, 0.2643, 0.7273, 0.2643, 0.7273, 0.2642, 0.7273, 0.2642, 0.7273, 0.2642, 0.7273, 0.2642, 0.7273, 0.2642, 0.7273, 0.2642, 0.7273, 0.2642, 0.7273, 0.2642, 0.7273, 0.2642, 0.7273, 0.2642, 0.7273, 0.2642, 0.7273, 0.2642, 0.7273, 0.2642, 0.7273, 0.2642, 0.7273, 0.2642, 0.7273, 0.2642, 0.7273, 0.2642, 0.7273, 0.2642, 0.7273, 0.2642, 0.7273, 0.2643, 0.7273, 0.2643, 0.7273, 0.2643, 0.7273, 0.2643, 0.7273, 0.2643, 0.7273, 0.2643, 0.7273, 0.2643, 0.7273, 0.2643, 0.7273, 0.2643, 0.7273, 0.2643, 0.7273, 0.2643, 0.7273, 0.2643, 0.7273, 0.2643, 0.7273, 0.2643, 0.7273, 0.2643, 0.7273, 0.2643, 0.7273, 0.2643, 0.7273, 0.2643, 0.7273, 0.0, 0.0, 0.0, 0.0, 0.0, 0.0, 0.0, 0.0, 0.2642, 0.7273, 0.2643, 0.7273, 0.2643, 0.7273, 0.2642, 0.7273, 0.2642, 0.7273, 0.2642, 0.7273, 0.2642, 0.7273, 0.2642, 0.7273, 0.2643, 0.7273, 0.2643, 0.7273, 0.2643, 0.7273, 0.2643, 0.7273, 0.2643, 0.7273, 0.2643, 0.7273, 0.2643, 0.7273, 0.2643, 0.7273, 0.2643, 0.7273, 0.2643, 0.7273, 0.2643, 0.7273, 0.2643, 0.7273, 0.2642, 0.7272, 0.2642, 0.7272, 0.2642, 0.7272, 0.2642, 0.7272, 0.2642, 0.7273, 0.2642, 0.7273, 0.2642, 0.7273, 0.2642, 0.7273, 0.2643, 0.7273, 0.2643, 0.7273, 0.2643, 0.7273, 0.2643, 0.7273, 0.2642, 0.7273, 0.2643, 0.7273, 0.2643, 0.7273, 0.2642, 0.7273, 0.2643, 0.7273, 0.2643, 0.7273, 0.2643, 0.7273, 0.2643, 0.7273, 0.0, 0.0, 0.0, 0.0, 0.0, 0.0, 0.0, 0.0, 0.2642, 0.7272, 0.2642, 0.7272, 0.2642, 0.7272, 0.2642, 0.7272, 0.2643, 0.7273, 0.2643, 0.7273, 0.2643, 0.7273, 0.2643, 0.7273, 0.2643, 0.7273, 0.2643, 0.7273, 0.2643, 0.7273, 0.2643, 0.7273, 0.0, 0.0, 0.0, 0.0, 0.0, 0.0, 0.0, 0.0, 0.2643, 0.7273, 0.2643, 0.7273, 0.2643, 0.7273, 0.2643, 0.7273, 0.2642, 0.7273, 0.2642, 0.7273, 0.2642, 0.7273, 0.2642, 0.7273, 0.2643, 0.7272, 0.2642, 0.7272, 0.2642, 0.7272, 0.2643, 0.7272, 0.2643, 0.7273, 0.2643, 0.7273, 0.2643, 0.7273, 0.2643, 0.7273, 0.2642, 0.7273, 0.2642, 0.7273, 0.2642, 0.7273, 0.2642, 0.7273, 0.2643, 0.7272, 0.2643, 0.7272, 0.2643, 0.7272, 0.2643, 0.7272, 0.0, 0.0, 0.0, 0.0, 0.0, 0.0, 0.0, 0.0, 0.2643, 0.7273, 0.2643, 0.7273, 0.2643, 0.7273, 0.2643, 0.7273, 0.2643, 0.7273, 0.2643, 0.7273, 0.2642, 0.7273, 0.2642, 0.7273, 0.2643, 0.7273, 0.2643, 0.7273, 0.2643, 0.7273, 0.2643, 0.7273, 0.2642, 0.7273, 0.2643, 0.7273, 0.2643, 0.7273, 0.2642, 0.7273, 0.2643, 0.7273, 0.2643, 0.7273, 0.2643, 0.7273, 0.2643, 0.7273, 0.2642, 0.7272, 0.2642, 0.7272, 0.2642, 0.7272, 0.2642, 0.7272, 0.0, 0.0, 0.0, 0.0, 0.0, 0.0, 0.0, 0.0, 0.2643, 0.7273, 0.2643, 0.7273, 0.2643, 0.7273, 0.2643, 0.7273, 0.2643, 0.7273, 0.2643, 0.7273, 0.2643, 0.7273, 0.2643, 0.7273, 0.2642, 0.7272, 0.2642, 0.7272, 0.2642, 0.7272, 0.2642, 0.7272, 0.2643, 0.7273, 0.2643, 0.7273, 0.2643, 0.7273, 0.2643, 0.7273, 0.2643, 0.7273, 0.2643, 0.7273, 0.2643, 0.7273, 0.2643, 0.7273, 0.2643, 0.7273, 0.2643, 0.7273, 0.2643, 0.7273, 0.2643, 0.7273, 0.2642, 0.7273, 0.2642, 0.7273, 0.2642, 0.7273, 0.2642, 0.7273, 0.2643, 0.7273, 0.2643, 0.7273, 0.2643, 0.7273, 0.2643, 0.7273, 0.2642, 0.7273, 0.2643, 0.7273, 0.2643, 0.7273, 0.2642, 0.7273, 0.2643, 0.7273, 0.2643, 0.7273, 0.2643, 0.7273, 0.2643, 0.7273, 0.2642, 0.7272, 0.2642, 0.7272, 0.2642, 0.7272, 0.2642, 0.7272, 0.2643, 0.7273, 0.2643, 0.7273, 0.2643, 0.7273, 0.2643, 0.7273, 0.2643, 0.7273, 0.2643, 0.7273, 0.2643, 0.7273, 0.2643, 0.7273, 0.2643, 0.7273, 0.2643, 0.7273, 0.2643, 0.7273, 0.2643, 0.7273, 0.2642, 0.7273, 0.2642, 0.7273, 0.2642, 0.7273, 0.2642, 0.7273, 0.2642, 0.7273, 0.2642, 0.7273, 0.2642, 0.7273, 0.2642, 0.7273, 0.2642, 0.7273, 0.2642, 0.7273, 0.2642, 0.7273, 0.2642, 0.7273, 0.2642, 0.7273, 0.2642, 0.7273, 0.2642, 0.7273, 0.2642, 0.7273, 0.2643, 0.7273, 0.2643, 0.7273, 0.2643, 0.7273, 0.2643, 0.7273, 0.2643, 0.7273, 0.2643, 0.7273, 0.2643, 0.7273, 0.2643, 0.7273, 0.2643, 0.7272, 0.2642, 0.7272, 0.2642, 0.7272, 0.2643, 0.7272, 0.2643, 0.7272, 0.2643, 0.7272, 0.2643, 0.7272, 0.2643, 0.7272, 0.2642, 0.7272, 0.2642, 0.7273, 0.2642, 0.7273, 0.2642, 0.7272, 0.2643, 0.7273, 0.2643, 0.7273, 0.2643, 0.7273, 0.2643, 0.7273, 0.2643, 0.7272, 0.2643, 0.7272, 0.2643, 0.7272, 0.2643, 0.7272, 0.2643, 0.7273, 0.2643, 0.7273, 0.2643, 0.7273, 0.2643, 0.7273, 0.2642, 0.7272, 0.2642, 0.7272, 0.2642, 0.7272, 0.2642, 0.7272, 0.2643, 0.7273, 0.2643, 0.7273, 0.2643, 0.7273, 0.2643, 0.7273, 0.2643, 0.7273, 0.2643, 0.7273, 0.2643, 0.7273, 0.2643, 0.7273, 0.2643, 0.7273, 0.2643, 0.7273, 0.2643, 0.7273, 0.2643, 0.7273, 0.2643, 0.7272, 0.2643, 0.7272, 0.2643, 0.7272, 0.2643, 0.7272, 0.2643, 0.7273, 0.2643, 0.7273, 0.2643, 0.7273, 0.2643, 0.7273, 0.2643, 0.7273, 0.2643, 0.7273, 0.2643, 0.7273, 0.2643, 0.7273, 0.2643, 0.7273, 0.2643, 0.7273, 0.2643, 0.7273, 0.2643, 0.7273, 0.2643, 0.7272, 0.2643, 0.7272, 0.2643, 0.7272, 0.2643, 0.7272, 0.2643, 0.7272, 0.2642, 0.7272, 0.2642, 0.7272, 0.2643, 0.7272, 0.2643, 0.7273, 0.2643, 0.7273, 0.2643, 0.7273, 0.2643, 0.7273, 0.2643, 0.7273, 0.2643, 0.7273, 0.2643, 0.7273, 0.2643, 0.7273, 0.2642, 0.7273, 0.2642, 0.7273, 0.2642, 0.7273, 0.2642, 0.7273, 0.0, 0.0, 0.0, 0.0, 0.0, 0.0, 0.0, 0.0, 0.2642, 0.7273, 0.2642, 0.7273, 0.2642, 0.7273, 0.2642, 0.7273, 0.2642, 0.7273, 0.2642, 0.7273, 0.2642, 0.7273, 0.2642, 0.7273, 0.2642, 0.7273, 0.2642, 0.7273, 0.2642, 0.7273, 0.2642, 0.7273, 0.2643, 0.7273, 0.2643, 0.7273, 0.2643, 0.7273, 0.2643, 0.7273, 0.2642, 0.7272, 0.2642, 0.7272, 0.2642, 0.7272, 0.2642, 0.7272, 0.2642, 0.7273, 0.2642, 0.7273, 0.2642, 0.7273, 0.2642, 0.7273, 0.2643, 0.7273, 0.2643, 0.7273, 0.2643, 0.7273, 0.2643, 0.7273, 0.2642, 0.7272, 0.2642, 0.7273, 0.2642, 0.7273, 0.2642, 0.7272, 0.2643, 0.7273, 0.2643, 0.7273, 0.2643, 0.7273, 0.2643, 0.7273, 0.2642, 0.7273, 0.2642, 0.7273, 0.2642, 0.7273, 0.2642, 0.7273, 0.2643, 0.7273, 0.2643, 0.7273, 0.2643, 0.7273, 0.2643, 0.7273, 0.2643, 0.7273, 0.2643, 0.7273, 0.2643, 0.7273, 0.2643, 0.7273, 0.2643, 0.7273, 0.2643, 0.7273, 0.2643, 0.7273, 0.2643, 0.7273, 0.2642, 0.7272, 0.2642, 0.7272, 0.2642, 0.7272, 0.2642, 0.7272, 0.2643, 0.7273, 0.2643, 0.7273, 0.2643, 0.7273, 0.2643, 0.7273, 0.2643, 0.7272, 0.2643, 0.7272, 0.2643, 0.7272, 0.2643, 0.7272, 0.2643, 0.7273, 0.2643, 0.7273, 0.2643, 0.7273, 0.2643, 0.7273, 0.2643, 0.7273, 0.2643, 0.7273, 0.2643, 0.7273, 0.2643, 0.7273, 0.2643, 0.7273, 0.2643, 0.7273, 0.2643, 0.7273, 0.2643, 0.7273, 0.2642, 0.7273, 0.2643, 0.7273, 0.2643, 0.7273, 0.2642, 0.7273, 0.2642, 0.7273, 0.2642, 0.7273, 0.2642, 0.7273, 0.2642, 0.7273, 0.2642, 0.7272, 0.2642, 0.7273, 0.2642, 0.7273, 0.2642, 0.7272, 0.2643, 0.7273, 0.2643, 0.7273, 0.2643, 0.7273, 0.2643, 0.7273, 0.2643, 0.7273, 0.2643, 0.7273, 0.2643, 0.7273, 0.2643, 0.7273, 0.2643, 0.7273, 0.2643, 0.7273, 0.2643, 0.7273, 0.2643, 0.7273, 0.2643, 0.7273, 0.2643, 0.7273, 0.2643, 0.7273, 0.2643, 0.7273, 0.2642, 0.7272, 0.2642, 0.7272, 0.2642, 0.7272, 0.2642, 0.7272, 0.2642, 0.7272, 0.2642, 0.7272, 0.2642, 0.7272, 0.2642, 0.7272, 0.0, 0.0, 0.0, 0.0, 0.0, 0.0, 0.0, 0.0, 0.2643, 0.7273, 0.2643, 0.7273, 0.2643, 0.7273, 0.2643, 0.7273, 0.2642, 0.7272, 0.2642, 0.7272, 0.2642, 0.7272, 0.2642, 0.7272, 0.2643, 0.7273, 0.2643, 0.7273, 0.2643, 0.7273, 0.2643, 0.7273, 0.2643, 0.7273, 0.2643, 0.7273, 0.2643, 0.7273, 0.2643, 0.7273, 0.2643, 0.7273, 0.2643, 0.7273, 0.2643, 0.7273, 0.2643, 0.7273, 0.2642, 0.7273, 0.2642, 0.7273, 0.2642, 0.7273, 0.2642, 0.7273, 0.2642, 0.7273, 0.2643, 0.7273, 0.2643, 0.7273, 0.2642, 0.7273, 0.2643, 0.7273, 0.2643, 0.7273, 0.2643, 0.7273, 0.2643, 0.7273, 0.2643, 0.7273, 0.2643, 0.7273, 0.2643, 0.7273, 0.2643, 0.7273, 0.2643, 0.7273, 0.2643, 0.7273, 0.2643, 0.7273, 0.2643, 0.7273, 0.2643, 0.7272, 0.2643, 0.7272, 0.2643, 0.7272, 0.2643, 0.7272, 0.2643, 0.7273, 0.2643, 0.7273, 0.2643, 0.7273, 0.2643, 0.7273, 0.2642, 0.7272, 0.2642, 0.7272, 0.2642, 0.7272, 0.2642, 0.7272, 0.2643, 0.7273, 0.2643, 0.7273, 0.2643, 0.7273, 0.2643, 0.7273, 0.2643, 0.7273, 0.2643, 0.7273, 0.2643, 0.7273, 0.2643, 0.7273, 0.2643, 0.7273, 0.2643, 0.7273, 0.2643, 0.7273, 0.2643, 0.7273, 0.2643, 0.7272, 0.2643, 0.7272, 0.2643, 0.7272, 0.2643, 0.7272, 0.2643, 0.7273, 0.2643, 0.7273, 0.2643, 0.7273, 0.2643, 0.7273, 0.2642, 0.7272, 0.2642, 0.7272, 0.2642, 0.7272, 0.2642, 0.7272, 0.2643, 0.7273, 0.2643, 0.7273, 0.2643, 0.7273, 0.2643, 0.7273, 0.2642, 0.7272, 0.2642, 0.7272, 0.2642, 0.7272, 0.2642, 0.7272, 0.2642, 0.7272, 0.2642, 0.7272, 0.2642, 0.7272, 0.2642, 0.7272, 0.2643, 0.7272, 0.2643, 0.7272, 0.2643, 0.7272, 0.2643, 0.7272, 0.2643, 0.7273, 0.2643, 0.7273, 0.2643, 0.7273, 0.2643, 0.7273, 0.2643, 0.7273, 0.2643, 0.7273, 0.2643, 0.7273, 0.2643, 0.7273, 0.2642, 0.7272, 0.2642, 0.7272, 0.2642, 0.7272, 0.2642, 0.7272, 0.2643, 0.7273, 0.2643, 0.7273, 0.2643, 0.7273, 0.2643, 0.7273, 0.2643, 0.7272, 0.2643, 0.7272, 0.2643, 0.7272, 0.2643, 0.7272, 0.2643, 0.7273, 0.2643, 0.7273, 0.2643, 0.7273, 0.2643, 0.7273, 0.2642, 0.7273, 0.2642, 0.7273, 0.2642, 0.7273, 0.2642, 0.7273, 0.2642, 0.7273, 0.2642, 0.7273, 0.2642, 0.7273, 0.2642, 0.7273, 0.2643, 0.7273, 0.2643, 0.7273, 0.2643, 0.7273, 0.2643, 0.7273, 0.2643, 0.7273, 0.2643, 0.7273, 0.2643, 0.7273, 0.2643, 0.7273, 0.2643, 0.7272, 0.2643, 0.7272, 0.2643, 0.7272, 0.2643, 0.7272, 0.2643, 0.7272, 0.2642, 0.7272, 0.2642, 0.7272, 0.2643, 0.7272, 0.2643, 0.7273, 0.2643, 0.7273, 0.2643, 0.7273, 0.2643, 0.7273, 0.0, 0.0, 0.0, 0.0, 0.0, 0.0, 0.0, 0.0, 0.2643, 0.7273, 0.2643, 0.7273, 0.2643, 0.7273, 0.2643, 0.7273, 0.2643, 0.7273, 0.2643, 0.7273, 0.2643, 0.7273, 0.2643, 0.7273, 0.2643, 0.7273, 0.2643, 0.7273, 0.2643, 0.7273, 0.2643, 0.7273, 0.0, 0.0, 0.0, 0.0, 0.0, 0.0, 0.0, 0.0, 0.2643, 0.7272, 0.2642, 0.7272, 0.2642, 0.7272, 0.2643, 0.7272, 0.2643, 0.7273, 0.2643, 0.7273, 0.2643, 0.7273, 0.2643, 0.7273, 0.2643, 0.7273, 0.2643, 0.7273, 0.2643, 0.7273, 0.2643, 0.7273, 0.2642, 0.7273, 0.2642, 0.7273, 0.2642, 0.7273, 0.2642, 0.7273, 0.2642, 0.7273, 0.2642, 0.7273, 0.2642, 0.7273, 0.2642, 0.7273, 0.2642, 0.7273, 0.2642, 0.7273, 0.2642, 0.7273, 0.2642, 0.7273, 0.0, 0.0, 0.0, 0.0, 0.0, 0.0, 0.0, 0.0, 0.2643, 0.7273, 0.2643, 0.7273, 0.2643, 0.7273, 0.2643, 0.7273, 0.2643, 0.7273, 0.2643, 0.7273, 0.2643, 0.7273, 0.2643, 0.7273, 0.2643, 0.7273, 0.2643, 0.7273, 0.2643, 0.7273, 0.2643, 0.7273, 0.2642, 0.7272, 0.2642, 0.7272, 0.2642, 0.7272, 0.2642, 0.7272, 0.2643, 0.7273, 0.2643, 0.7273, 0.2643, 0.7273, 0.2643, 0.7273, 0.2642, 0.7273, 0.2643, 0.7273, 0.2643, 0.7273, 0.2642, 0.7273, 0.2642, 0.7273, 0.2642, 0.7273, 0.2642, 0.7273, 0.2642, 0.7273, 0.0, 0.0, 0.0, 0.0, 0.0, 0.0, 0.0, 0.0, 0.2642, 0.7273, 0.2642, 0.7273, 0.2642, 0.7273, 0.2642, 0.7273, 0.2643, 0.7272, 0.2643, 0.7272, 0.2643, 0.7272, 0.2643, 0.7272, 0.2642, 0.7272, 0.2642, 0.7272, 0.2642, 0.7272, 0.2642, 0.7272, 0.2643, 0.7273, 0.2643, 0.7273, 0.2643, 0.7273, 0.2643, 0.7273, 0.2643, 0.7273, 0.2643, 0.7273, 0.2643, 0.7273, 0.2643, 0.7273, 0.2642, 0.7272, 0.2642, 0.7272, 0.2642, 0.7272, 0.2642, 0.7272, 0.2643, 0.7273, 0.2643, 0.7273, 0.2643, 0.7273, 0.2643, 0.7273, 0.2643, 0.7272, 0.2643, 0.7272, 0.2643, 0.7272, 0.2643, 0.7272, 0.2643, 0.7272, 0.2643, 0.7272, 0.2643, 0.7272, 0.2643, 0.7272, 0.2643, 0.7273, 0.2643, 0.7273, 0.2643, 0.7273, 0.2643, 0.7273, 0.2643, 0.7273, 0.2643, 0.7273, 0.2643, 0.7273, 0.2643, 0.7273, 0.2642, 0.7273, 0.2642, 0.7273, 0.2642, 0.7273, 0.2642, 0.7273, 0.2642, 0.7273, 0.2643, 0.7273, 0.2643, 0.7273, 0.2642, 0.7273, 0.2642, 0.7273, 0.2642, 0.7273, 0.2642, 0.7273, 0.2642, 0.7272, 0.2642, 0.7272, 0.2642, 0.7273, 0.2642, 0.7272, 0.2642, 0.7272, 0.2643, 0.7273, 0.2643, 0.7273, 0.2643, 0.7273, 0.2643, 0.7273, 0.2643, 0.7273, 0.2643, 0.7273, 0.2643, 0.7273, 0.2643, 0.7273, 0.2643, 0.7273, 0.2643, 0.7273, 0.2643, 0.7273, 0.2643, 0.7273, 0.2642, 0.7272, 0.2642, 0.7272, 0.2642, 0.7272, 0.2642, 0.7272, 0.2642, 0.7272, 0.2642, 0.7272, 0.2642, 0.7272, 0.2642, 0.7272, 0.0, 0.0, 0.0, 0.0, 0.0, 0.0, 0.0, 0.0, 0.2643, 0.7273, 0.2643, 0.7273, 0.2643, 0.7273, 0.2643, 0.7273, 0.2643, 0.7273, 0.2643, 0.7273, 0.2643, 0.7273, 0.2643, 0.7273, 0.2643, 0.7272, 0.2643, 0.7272, 0.2643, 0.7272, 0.2643, 0.7272, 0.2643, 0.7273, 0.2643, 0.7273, 0.2643, 0.7273, 0.2643, 0.7273, 0.2642, 0.7272, 0.2642, 0.7273, 0.2642, 0.7273, 0.2642, 0.7272, 0.2642, 0.7273, 0.2642, 0.7273, 0.2642, 0.7273, 0.2642, 0.7273, 0.2642, 0.7273, 0.2643, 0.7273, 0.2643, 0.7273, 0.2642, 0.7273, 0.2643, 0.7273, 0.2643, 0.7273, 0.2643, 0.7273, 0.2643, 0.7273, 0.2643, 0.7273, 0.2643, 0.7273, 0.2643, 0.7273, 0.2643, 0.7273, 0.2643, 0.7272, 0.2643, 0.7272, 0.2643, 0.7272, 0.2643, 0.7272, 0.2643, 0.7273, 0.2643, 0.7273, 0.2643, 0.7273, 0.2643, 0.7273, 0.2642, 0.7272, 0.2642, 0.7272, 0.2642, 0.7272, 0.2642, 0.7272, 0.2643, 0.7273, 0.2643, 0.7273, 0.2643, 0.7273, 0.2643, 0.7273, 0.2643, 0.7273, 0.2643, 0.7273, 0.2643, 0.7273, 0.2643, 0.7273, 0.2643, 0.7273, 0.2643, 0.7273, 0.2643, 0.7273, 0.2643, 0.7273, 0.2643, 0.7273, 0.2643, 0.7273, 0.2643, 0.7273, 0.2643, 0.7273, 0.2642, 0.7273, 0.2642, 0.7273, 0.2642, 0.7273, 0.2642, 0.7273, 0.2643, 0.7273, 0.2643, 0.7273, 0.2643, 0.7273, 0.2643, 0.7273, 0.2643, 0.7273, 0.2643, 0.7273, 0.2643, 0.7273, 0.2643, 0.7273, 0.2643, 0.7273, 0.2643, 0.7273, 0.2643, 0.7273, 0.2643, 0.7273, 0.2643, 0.7273, 0.2643, 0.7273, 0.2643, 0.7273, 0.2643, 0.7273, 0.2643, 0.7273, 0.2643, 0.7273, 0.2643, 0.7273, 0.2643, 0.7273, 0.2643, 0.7273, 0.2643, 0.7273, 0.2643, 0.7273, 0.2643, 0.7273, 0.2643, 0.7273, 0.2643, 0.7273, 0.2643, 0.7273, 0.2643, 0.7273, 0.2642, 0.7273, 0.2642, 0.7273, 0.2643, 0.7273, 0.2643, 0.7273, 0.2642, 0.7273, 0.2642, 0.7273, 0.2642, 0.7273, 0.2642, 0.7273, 0.2642, 0.7273, 0.2642, 0.7273, 0.2642, 0.7273, 0.2642, 0.7273, 0.2643, 0.7273, 0.2643, 0.7273, 0.2643, 0.7273, 0.2643, 0.7273, 0.2643, 0.7273, 0.2643, 0.7273, 0.2643, 0.7273, 0.2643, 0.7273, 0.2642, 0.7273, 0.2642, 0.7273, 0.2642, 0.7273, 0.2642, 0.7273, 0.2642, 0.7273, 0.2642, 0.7273, 0.2642, 0.7273, 0.2642, 0.7273, 0.2643, 0.7273, 0.2643, 0.7273, 0.2643, 0.7273, 0.2643, 0.7273, 0.2643, 0.7273, 0.2643, 0.7273, 0.2643, 0.7273, 0.2643, 0.7273, 0.2642, 0.7273, 0.2642, 0.7273, 0.2642, 0.7273, 0.2642, 0.7273, 0.2642, 0.7273, 0.2642, 0.7273, 0.2642, 0.7273, 0.2642, 0.7273, 0.2642, 0.7273, 0.2642, 0.7273, 0.2643, 0.7273, 0.2643, 0.7273, 0.2643, 0.7273, 0.2643, 0.7273, 0.2643, 0.7273, 0.2643, 0.7273, 0.2643, 0.7273, 0.2643, 0.7273, 0.2643, 0.7273, 0.2643, 0.7273, 0.2643, 0.7273, 0.2643, 0.7273, 0.2643, 0.7273, 0.2643, 0.7273, 0.2643, 0.7273, 0.2643, 0.7273, 0.2643, 0.7273, 0.2643, 0.7273, 0.2643, 0.7273, 0.2643, 0.7273, 0.2643, 0.7273, 0.2643, 0.7273, 0.7633, 0.7391, 0.7633, 0.7391, 0.7633, 0.7391, 0.7633, 0.7391, 0.2643, 0.7273, 0.2643, 0.7273, 0.2643, 0.7273, 0.2643, 0.7273, 0.2643, 0.7273, 0.2643, 0.7273, 0.2643, 0.7273, 0.2643, 0.7273, 0.2642, 0.7273, 0.2642, 0.7273, 0.2642, 0.7273, 0.2642, 0.7273, 0.2642, 0.7273, 0.2642, 0.7273, 0.2642, 0.7273, 0.2642, 0.7273, 0.2643, 0.7273, 0.2643, 0.7273, 0.2643, 0.7273, 0.2643, 0.7273, 0.2643, 0.7273, 0.2643, 0.7273, 0.2643, 0.7273, 0.2643, 0.7273, 0.2643, 0.7273, 0.2643, 0.7273, 0.2643, 0.7273, 0.2643, 0.7273, 0.2643, 0.7273, 0.2643, 0.7273, 0.2643, 0.7273, 0.2643, 0.7273, 0.2643, 0.7273, 0.2643, 0.7273, 0.2643, 0.7273, 0.2643, 0.7273, 0.2642, 0.7273, 0.2642, 0.7273, 0.2643, 0.7273, 0.2643, 0.7273, 0.2642, 0.7273, 0.2642, 0.7273, 0.2642, 0.7273, 0.2642, 0.7273, 0.2642, 0.7273, 0.2642, 0.7273, 0.2642, 0.7273, 0.2642, 0.7273, 0.2643, 0.7273, 0.2643, 0.7273, 0.2643, 0.7273, 0.2643, 0.7273, 0.7633, 0.7391, 0.7633, 0.7391, 0.7632, 0.7391, 0.7632, 0.7391, 0.2643, 0.7273, 0.2643, 0.7273, 0.2643, 0.7273, 0.2643, 0.7273, 0.2643, 0.7273, 0.2643, 0.7273, 0.2643, 0.7273, 0.2643, 0.7273, 0.2642, 0.7273, 0.2642, 0.7273, 0.2642, 0.7273, 0.2642, 0.7273, 0.2642, 0.7273, 0.2642, 0.7273, 0.2642, 0.7273, 0.2642, 0.7273, 0.2643, 0.7273, 0.2643, 0.7273, 0.2643, 0.7273, 0.2643, 0.7273, 0.2643, 0.7273, 0.2643, 0.7273, 0.2643, 0.7273, 0.2643, 0.7273, 0.2642, 0.7273, 0.2642, 0.7273, 0.2642, 0.7273, 0.2642, 0.7273, 0.2642, 0.7273, 0.2642, 0.7273, 0.2642, 0.7273, 0.2642, 0.7273, 0.2642, 0.7273, 0.2642, 0.7273, 0.2643, 0.7273, 0.2642, 0.7273, 0.2643, 0.7273, 0.2643, 0.7273, 0.2643, 0.7273, 0.2643, 0.7273, 0.2643, 0.7273, 0.2643, 0.7273, 0.2643, 0.7273, 0.2643, 0.7273, 0.2643, 0.7272, 0.2642, 0.7272, 0.2642, 0.7271, 0.2643, 0.7271, 0.2643, 0.7272, 0.2643, 0.7272, 0.2643, 0.7271, 0.2643, 0.7271, 0.2643, 0.7273, 0.2643, 0.7273, 0.2643, 0.7273, 0.2643, 0.7273, 0.2643, 0.7273, 0.2643, 0.7273, 0.2643, 0.7273, 0.2643, 0.7273, 0.0, 0.0, 0.0, 0.0, 0.0, 0.0, 0.0, 0.0, 0.2643, 0.7273, 0.2643, 0.7273, 0.2643, 0.7273, 0.2643, 0.7273, 0.2643, 0.7272, 0.2643, 0.7272, 0.2643, 0.7272, 0.2643, 0.7272, 0.2642, 0.7273, 0.2642, 0.7273, 0.2642, 0.7273, 0.2642, 0.7273, 0.2643, 0.7272, 0.2643, 0.7272, 0.2643, 0.7272, 0.2643, 0.7272, 0.0, 0.0, 0.0, 0.0, 0.0, 0.0, 0.0, 0.0, 0.2643, 0.7273, 0.2643, 0.7273, 0.2643, 0.7273, 0.2643, 0.7273, 0.2643, 0.7273, 0.2643, 0.7273, 0.2643, 0.7273, 0.2643, 0.7273, 0.2643, 0.7273, 0.2643, 0.7273, 0.2643, 0.7273, 0.2643, 0.7273, 0.0, 0.0, 0.0, 0.0, 0.0, 0.0, 0.0, 0.0, 0.2643, 0.7273, 0.2643, 0.7273, 0.2643, 0.7273, 0.2643, 0.7273, 0.2643, 0.7273, 0.2643, 0.7273, 0.2643, 0.7273, 0.2643, 0.7273, 0.2643, 0.7272, 0.2642, 0.7272, 0.2642, 0.7272, 0.2643, 0.7272, 0.2643, 0.7273, 0.2643, 0.7273, 0.2643, 0.7273, 0.2643, 0.7273, 0.2643, 0.7273, 0.2643, 0.7273, 0.2643, 0.7273, 0.2643, 0.7273, 0.2642, 0.7273, 0.2642, 0.7273, 0.2642, 0.7273, 0.2642, 0.7273, 0.2642, 0.7273, 0.2642, 0.7273, 0.2642, 0.7273, 0.2642, 0.7273, 0.2643, 0.7273, 0.2643, 0.7273, 0.2643, 0.7273, 0.2643, 0.7273, 0.2643, 0.7273, 0.2643, 0.7273, 0.2643, 0.7273, 0.2643, 0.7273, 0.2642, 0.7272, 0.2642, 0.7272, 0.2642, 0.7272, 0.2642, 0.7272, 0.2643, 0.7273, 0.2643, 0.7273, 0.2643, 0.7273, 0.2643, 0.7273, 0.2643, 0.7273, 0.2643, 0.7273, 0.2643, 0.7273, 0.2643, 0.7273, 0.2643, 0.7273, 0.2643, 0.7273, 0.2643, 0.7273, 0.2643, 0.7273, 0.2643, 0.7273, 0.2643, 0.7273, 0.2643, 0.7273, 0.2643, 0.7273, 0.2643, 0.7273, 0.2643, 0.7273, 0.2643, 0.7273, 0.2643, 0.7273, 0.2641, 0.7272, 0.2642, 0.7273, 0.2641, 0.7273, 0.2641, 0.7272, 0.2641, 0.7272, 0.2641, 0.7272, 0.2641, 0.7272, 0.2641, 0.7272, 0.2643, 0.7273, 0.2643, 0.7273, 0.2643, 0.7273, 0.2643, 0.7273, 0.2643, 0.7273, 0.2643, 0.7273, 0.2643, 0.7273, 0.2643, 0.7273, 0.2643, 0.7273, 0.2643, 0.7273, 0.2643, 0.7273, 0.2643, 0.7273, 0.2642, 0.7272, 0.2641, 0.7272, 0.2641, 0.7272, 0.2641, 0.7272, 0.2642, 0.7271, 0.2642, 0.7272, 0.2642, 0.7271, 0.2642, 0.7271, 0.2642, 0.7273, 0.2642, 0.7273, 0.2641, 0.7273, 0.2641, 0.7273, 0.2643, 0.7273, 0.2643, 0.7273, 0.2643, 0.7273, 0.2643, 0.7273, 0.2643, 0.7273, 0.2643, 0.7273, 0.2643, 0.7273, 0.2643, 0.7273, 0.2642, 0.7272, 0.2642, 0.7272, 0.2642, 0.7271, 0.2642, 0.7271, 0.2643, 0.7273, 0.2643, 0.7273, 0.2643, 0.7273, 0.2643, 0.7273, 0.2642, 0.7272, 0.2642, 0.7272, 0.2642, 0.7272, 0.2642, 0.7272, 0.2643, 0.7273, 0.2643, 0.7273, 0.2643, 0.7273, 0.2643, 0.7273, 0.2643, 0.7273, 0.2643, 0.7273, 0.2643, 0.7273, 0.2643, 0.7273, 0.2642, 0.7273, 0.2642, 0.7273, 0.2642, 0.7273, 0.2642, 0.7273, 0.2642, 0.7272, 0.2642, 0.7272, 0.2642, 0.7272, 0.2642, 0.7271, 0.2642, 0.7272, 0.2642, 0.7272, 0.2641, 0.7272, 0.2642, 0.7272, 0.2643, 0.7273, 0.2643, 0.7273, 0.2643, 0.7273, 0.2643, 0.7273, 0.2643, 0.7273, 0.2643, 0.7273, 0.2643, 0.7273, 0.2643, 0.7273, 0.2643, 0.7273, 0.2643, 0.7273, 0.2643, 0.7273, 0.2643, 0.7273, 0.2642, 0.7272, 0.2642, 0.7272, 0.2641, 0.7272, 0.2641, 0.7272, 0.2642, 0.7272, 0.2642, 0.7273, 0.2642, 0.7273, 0.2641, 0.7272, 0.2642, 0.7273, 0.2643, 0.7273, 0.2643, 0.7273, 0.2643, 0.7273, 0.2643, 0.7273, 0.2643, 0.7273, 0.2643, 0.7273, 0.2643, 0.7273, 0.2643, 0.7273, 0.2643, 0.7273, 0.2643, 0.7273, 0.2643, 0.7273, 0.2643, 0.7272, 0.2643, 0.7272, 0.2643, 0.7272, 0.2643, 0.7272, 0.2643, 0.7273, 0.2643, 0.7273, 0.2643, 0.7273, 0.2643, 0.7273, 0.2642, 0.7272, 0.2642, 0.7272, 0.2642, 0.7272, 0.2642, 0.7272, 0.2643, 0.7273, 0.2643, 0.7273, 0.2643, 0.7273, 0.2643, 0.7273, 0.2643, 0.7273, 0.2643, 0.7273, 0.2643, 0.7273, 0.2643, 0.7273, 0.2643, 0.7273, 0.2643, 0.7273, 0.2643, 0.7273, 0.2643, 0.7273, 0.2643, 0.7273, 0.2643, 0.7273, 0.2643, 0.7273, 0.2643, 0.7273, 0.2643, 0.7273, 0.2643, 0.7273, 0.2643, 0.7273, 0.2643, 0.7273, 0.2643, 0.7273, 0.2643, 0.7273, 0.2643, 0.7273, 0.2643, 0.7273, 0.2643, 0.7273, 0.2643, 0.7273, 0.2643, 0.7273, 0.2643, 0.7273, 0.2642, 0.7271, 0.2641, 0.7272, 0.2641, 0.7272, 0.2641, 0.7271, 0.2643, 0.7273, 0.2643, 0.7273, 0.2643, 0.7273, 0.2643, 0.7273, 0.2643, 0.7273, 0.2643, 0.7273, 0.2643, 0.7273, 0.2643, 0.7273, 0.2643, 0.7273, 0.2643, 0.7273, 0.2643, 0.7273, 0.2643, 0.7273, 0.2643, 0.7273, 0.2643, 0.7273, 0.2643, 0.7273, 0.2643, 0.7273, 0.2643, 0.7273, 0.2643, 0.7273, 0.2643, 0.7273, 0.2643, 0.7273, 0.2643, 0.7273, 0.2643, 0.7273, 0.2643, 0.7273, 0.2643, 0.7273, 0.2641, 0.7272, 0.2641, 0.7273, 0.2641, 0.7273, 0.2641, 0.7272, 0.2641, 0.7272, 0.2641, 0.7272, 0.2641, 0.7272, 0.2641, 0.7272, 0.2643, 0.7273, 0.2643, 0.7273, 0.2643, 0.7273, 0.2643, 0.7273, 0.2643, 0.7273, 0.2643, 0.7273, 0.2643, 0.7273, 0.2643, 0.7273, 0.2643, 0.7273, 0.2643, 0.7273, 0.2643, 0.7273, 0.2643, 0.7273, 0.2641, 0.7272, 0.2641, 0.7272, 0.2641, 0.7272, 0.2641, 0.7272, 0.2642, 0.7271, 0.2642, 0.7271, 0.2642, 0.7271, 0.2642, 0.7271, 0.2641, 0.7273, 0.2641, 0.7273, 0.2641, 0.7273, 0.2641, 0.7273, 0.0, 0.0, 0.0, 0.0, 0.0, 0.0, 0.0, 0.0, 0.2644, 0.727, 0.2644, 0.727, 0.2644, 0.7269, 0.2644, 0.7269, 0.2643, 0.7272, 0.2643, 0.7272, 0.2643, 0.7273, 0.2643, 0.7273, 0.2643, 0.7273, 0.2643, 0.7273, 0.2643, 0.7273, 0.2643, 0.7273, 0.2642, 0.7272, 0.2642, 0.7272, 0.2641, 0.7272, 0.2642, 0.7271, 0.2643, 0.7273, 0.2643, 0.7273, 0.2643, 0.7273, 0.2643, 0.7273, 0.2643, 0.7273, 0.2643, 0.7273, 0.2643, 0.7273, 0.2643, 0.7273, 0.2643, 0.7273, 0.2643, 0.7273, 0.2643, 0.7273, 0.2643, 0.7273, 0.2643, 0.7272, 0.2643, 0.7272, 0.2643, 0.7273, 0.2643, 0.7273, 0.2643, 0.7273, 0.2643, 0.7273, 0.2643, 0.7273, 0.2643, 0.7273, 0.2643, 0.7273, 0.2643, 0.7273, 0.2643, 0.7273, 0.2643, 0.7273, 0.2643, 0.7273, 0.2643, 0.7273, 0.2643, 0.7273, 0.2643, 0.7273, 0.2643, 0.7271, 0.2643, 0.7271, 0.2643, 0.7271, 0.2643, 0.7271, 0.2643, 0.7271, 0.2642, 0.7271, 0.2642, 0.7271, 0.2643, 0.7271, 0.2643, 0.7273, 0.2643, 0.7273, 0.2643, 0.7273, 0.2643, 0.7273, 0.2643, 0.7273, 0.2643, 0.7273, 0.2643, 0.7273, 0.2643, 0.7273, 0.2642, 0.7273, 0.2643, 0.7273, 0.2643, 0.7273, 0.2642, 0.7273, 0.2642, 0.7273, 0.2642, 0.7273, 0.2642, 0.7273, 0.2642, 0.7273, 0.2642, 0.7273, 0.2642, 0.7273, 0.2642, 0.7273, 0.2642, 0.7273, 0.2643, 0.7273, 0.2643, 0.7273, 0.2643, 0.7273, 0.2643, 0.7273, 0.2643, 0.7273, 0.2643, 0.7273, 0.2643, 0.7273, 0.2643, 0.7273, 0.2643, 0.7273, 0.2643, 0.7273, 0.2643, 0.7273, 0.2643, 0.7273, 0.2643, 0.7273, 0.2643, 0.7273, 0.2643, 0.7273, 0.2643, 0.7273, 0.0, 0.0, 0.0, 0.0, 0.0, 0.0, 0.0, 0.0, 0.2643, 0.7273, 0.2643, 0.7273, 0.2643, 0.7273, 0.2643, 0.7273, 0.2643, 0.727, 0.2643, 0.7271, 0.2643, 0.727, 0.2643, 0.727, 0.0, 0.0, 0.0, 0.0, 0.0, 0.0, 0.0, 0.0, 0.2643, 0.7271, 0.2642, 0.7271, 0.2642, 0.7271, 0.2643, 0.727, 0.2643, 0.7273, 0.2643, 0.7273, 0.2643, 0.7273, 0.2643, 0.7273, 0.0, 0.0, 0.0, 0.0, 0.0, 0.0, 0.0, 0.0, 0.0, 0.0, 0.0, 0.0, 0.0, 0.0, 0.0, 0.0, 0.7551, 0.7471, 0.7547, 0.7471, 0.7547, 0.7451, 0.7551, 0.7451, 0.2643, 0.7273, 0.2643, 0.7273, 0.2643, 0.7273, 0.2643, 0.7273, 0.0, 0.0, 0.0, 0.0, 0.0, 0.0, 0.0, 0.0, 0.2688, 0.7305, 0.2688, 0.7305, 0.2688, 0.7305, 0.2688, 0.7305, 0.7558, 0.7471, 0.7551, 0.7471, 0.7551, 0.7451, 0.7558, 0.7451, 0.2643, 0.7273, 0.2643, 0.7273, 0.2643, 0.7273, 0.2643, 0.7273, 0.2643, 0.7273, 0.2643, 0.7273, 0.2643, 0.7273, 0.2643, 0.7273, 0.2643, 0.7273, 0.2643, 0.7273, 0.2643, 0.7273, 0.2643, 0.7273, 0.2643, 0.7273, 0.2643, 0.7273, 0.2643, 0.7273, 0.2643, 0.7273, 0.2641, 0.7271, 0.2641, 0.7272, 0.2641, 0.7272, 0.2641, 0.7271, 0.2643, 0.7273, 0.2643, 0.7273, 0.2643, 0.7273, 0.2643, 0.7273, 0.2643, 0.7273, 0.2643, 0.7273, 0.2643, 0.7273, 0.2643, 0.7273, 0.2642, 0.7273, 0.2642, 0.7273, 0.2642, 0.7273, 0.2642, 0.7273, 0.0, 0.0, 0.0, 0.0, 0.0, 0.0, 0.0, 0.0, 0.0, 0.0, 0.0, 0.0, 0.0, 0.0, 0.0, 0.0, 0.2643, 0.7273, 0.2643, 0.7273, 0.2643, 0.7273, 0.2643, 0.7273, 0.0, 0.0, 0.0, 0.0, 0.0, 0.0, 0.0, 0.0, 0.2688, 0.7305, 0.2688, 0.7305, 0.2688, 0.7305, 0.2688, 0.7305, 0.2643, 0.7273, 0.2643, 0.7273, 0.2643, 0.7273, 0.2643, 0.7273, 0.2643, 0.7273, 0.2643, 0.7273, 0.2643, 0.7273, 0.2643, 0.7273, 0.2643, 0.7271, 0.2643, 0.7271, 0.2643, 0.7271, 0.2643, 0.727, 0.2643, 0.7271, 0.2642, 0.7271, 0.2642, 0.7271, 0.2643, 0.7271, 0.2643, 0.7273, 0.2643, 0.7273, 0.2643, 0.7273, 0.2643, 0.7273, 0.2643, 0.7273, 0.2643, 0.7273, 0.2643, 0.7273, 0.2643, 0.7273, 0.2642, 0.7273, 0.2643, 0.7273, 0.2643, 0.7273, 0.2643, 0.7273, 0.2642, 0.7273, 0.2642, 0.7273, 0.2643, 0.7273, 0.2642, 0.7273, 0.2643, 0.7273, 0.2643, 0.7273, 0.2643, 0.7273, 0.2643, 0.7273, 0.2643, 0.7273, 0.2643, 0.7273, 0.2643, 0.7273, 0.2643, 0.7273, 0.2643, 0.7273, 0.2643, 0.7273, 0.2643, 0.7273, 0.2643, 0.7273, 0.2642, 0.7271, 0.2642, 0.7271, 0.2641, 0.7271, 0.2642, 0.7271, 0.2643, 0.7273, 0.2643, 0.7273, 0.2643, 0.7273, 0.2643, 0.7273, 0.2643, 0.7273, 0.2643, 0.7273, 0.2643, 0.7273, 0.2643, 0.7273, 0.2643, 0.7273, 0.2643, 0.7273, 0.2643, 0.7273, 0.2643, 0.7273, 0.2643, 0.7273, 0.2643, 0.7273, 0.2643, 0.7273, 0.2643, 0.7273, 0.2642, 0.7273, 0.2642, 0.7273, 0.2642, 0.7273, 0.2642, 0.7273, 0.2642, 0.7273, 0.2642, 0.7273, 0.2642, 0.7273, 0.2642, 0.7273, 0.2643, 0.7273, 0.2643, 0.7273, 0.2643, 0.7273, 0.2643, 0.7273, 0.2643, 0.7273, 0.2643, 0.7273, 0.2643, 0.7273, 0.2643, 0.7273, 0.2643, 0.7273, 0.2643, 0.7273, 0.2643, 0.7273, 0.2643, 0.7273, 0.2643, 0.727, 0.2642, 0.7271, 0.2642, 0.7271, 0.2643, 0.727, 0.2643, 0.727, 0.2643, 0.727, 0.2643, 0.727, 0.2643, 0.727, 0.2642, 0.7273, 0.2642, 0.7273, 0.2642, 0.7273, 0.2642, 0.7273, 0.2643, 0.7273, 0.2643, 0.7273, 0.2643, 0.7273, 0.2643, 0.7273, 0.2643, 0.7273, 0.2643, 0.7273, 0.2643, 0.7273, 0.2643, 0.7273, 0.2642, 0.7273, 0.2642, 0.7273, 0.2642, 0.7273, 0.2642, 0.7273, 0.2643, 0.7273, 0.2643, 0.7273, 0.2643, 0.7273, 0.2643, 0.7273, 0.0, 0.0, 0.0, 0.0, 0.0, 0.0, 0.0, 0.0, 0.2643, 0.7273, 0.2643, 0.7273, 0.2643, 0.7273, 0.2643, 0.7273, 0.2641, 0.727, 0.2643, 0.727, 0.2643, 0.727, 0.2641, 0.727, 0.2643, 0.7273, 0.2643, 0.7273, 0.2643, 0.7273, 0.2643, 0.7273, 0.2643, 0.7273, 0.2643, 0.7273, 0.2643, 0.7273, 0.2643, 0.7273, 0.2643, 0.7273, 0.2643, 0.7273, 0.2643, 0.7273, 0.2643, 0.7273, 0.2643, 0.7273, 0.2643, 0.7273, 0.2643, 0.7273, 0.2643, 0.7273, 0.2688, 0.7305, 0.2688, 0.7305, 0.2688, 0.7305, 0.2688, 0.7305, 0.264, 0.7271, 0.264, 0.727, 0.2641, 0.7271, 0.2641, 0.7271, 0.0, 0.0, 0.0, 0.0, 0.0, 0.0, 0.0, 0.0, 0.2643, 0.7273, 0.2643, 0.7273, 0.2643, 0.7273, 0.2643, 0.7273, 0.2643, 0.7273, 0.2643, 0.7273, 0.2643, 0.7273, 0.2643, 0.7273, 0.2643, 0.7273, 0.2643, 0.7273, 0.2643, 0.7273, 0.2643, 0.7273, 0.2643, 0.7273, 0.2643, 0.7273, 0.2643, 0.7273, 0.2643, 0.7273, 0.2643, 0.7273, 0.2643, 0.7273, 0.2643, 0.7273, 0.2643, 0.7273, 0.2641, 0.7271, 0.2641, 0.7272, 0.2641, 0.7272, 0.2641, 0.7271, 0.2643, 0.7273, 0.2643, 0.7273, 0.2643, 0.7273, 0.2643, 0.7273, 0.2643, 0.7273, 0.2643, 0.7273, 0.2643, 0.7273, 0.2643, 0.7273, 0.2643, 0.7273, 0.2643, 0.7273, 0.2643, 0.7273, 0.2643, 0.7273, 0.0, 0.0, 0.0, 0.0, 0.0, 0.0, 0.0, 0.0, 0.0, 0.0, 0.0, 0.0, 0.0, 0.0, 0.0, 0.0, 0.2642, 0.7273, 0.2643, 0.7273, 0.2643, 0.7273, 0.2642, 0.7273, 0.2643, 0.7273, 0.2643, 0.7273, 0.2643, 0.7273, 0.2643, 0.7273, 0.0, 0.0, 0.0, 0.0, 0.0, 0.0, 0.0, 0.0, 0.0, 0.0, 0.0, 0.0, 0.0, 0.0, 0.0, 0.0, 0.2642, 0.7271, 0.2641, 0.7271, 0.2641, 0.7271, 0.2641, 0.7271, 0.2643, 0.7273, 0.2643, 0.7273, 0.2643, 0.7273, 0.2643, 0.7273, 0.2643, 0.7273, 0.2643, 0.7273, 0.2643, 0.7273, 0.2643, 0.7273, 0.0, 0.0, 0.0, 0.0, 0.0, 0.0, 0.0, 0.0, 0.0, 0.0, 0.0, 0.0, 0.0, 0.0, 0.0, 0.0, 0.2643, 0.7273, 0.2643, 0.7273, 0.2643, 0.7273, 0.2643, 0.7273, 0.2643, 0.7273, 0.2643, 0.7273, 0.2643, 0.7273, 0.2643, 0.7273, 0.7543, 0.7474, 0.7543, 0.7474, 0.7543, 0.7451, 0.7543, 0.7451, 0.0, 0.0, 0.0, 0.0, 0.0, 0.0, 0.0, 0.0, 0.2641, 0.7273, 0.2641, 0.7273, 0.2641, 0.7273, 0.2641, 0.7273, 0.2641, 0.7272, 0.2641, 0.7272, 0.2641, 0.7272, 0.2641, 0.7272, 0.2642, 0.7271, 0.2642, 0.7271, 0.2641, 0.7271, 0.2642, 0.7271, 0.2643, 0.7273, 0.2643, 0.7273, 0.2643, 0.7273, 0.2643, 0.7273, 0.2643, 0.7273, 0.2643, 0.7273, 0.2643, 0.7273, 0.2643, 0.7273, 0.0, 0.0, 0.0, 0.0, 0.0, 0.0, 0.0, 0.0, 0.0, 0.0, 0.0, 0.0, 0.0, 0.0, 0.0, 0.0, 0.2643, 0.7273, 0.2643, 0.7273, 0.2643, 0.7273, 0.2643, 0.7273, 0.2643, 0.7273, 0.2643, 0.7273, 0.2643, 0.7273, 0.2643, 0.7273, 0.2641, 0.7272, 0.2641, 0.7273, 0.2641, 0.7273, 0.2641, 0.7272, 0.2641, 0.7272, 0.2641, 0.7272, 0.2641, 0.7272, 0.2641, 0.7272, 0.2643, 0.7273, 0.2643, 0.7273, 0.2643, 0.7273, 0.2643, 0.7273, 0.2643, 0.7273, 0.2643, 0.7273, 0.2643, 0.7273, 0.2643, 0.7273, 0.2643, 0.7273, 0.2643, 0.7273, 0.2643, 0.7273, 0.2643, 0.7273, 0.7547, 0.7471, 0.7546, 0.7473, 0.7546, 0.7451, 0.7547, 0.7451, 0.7543, 0.7474, 0.7537, 0.7474, 0.7537, 0.7451, 0.7543, 0.7451, 0.7536, 0.7448, 0.754, 0.7448, 0.754, 0.7451, 0.7536, 0.7451, 0.754, 0.7448, 0.7546, 0.7448, 0.7546, 0.7451, 0.754, 0.7451, 0.7554, 0.7448, 0.7558, 0.7448, 0.7558, 0.7451, 0.7554, 0.7451, 0.7535, 0.7448, 0.7536, 0.7448, 0.7536, 0.7451, 0.7533, 0.7451, 0.7548, 0.7448, 0.7554, 0.7448, 0.7554, 0.7451, 0.7548, 0.7451, 0.7547, 0.7474, 0.7546, 0.7474, 0.7546, 0.7473, 0.7547, 0.7471, 0.0, 0.0, 0.0, 0.0, 0.0, 0.0, 0.0, 0.0, 0.7558, 0.7474, 0.7551, 0.7474, 0.7551, 0.7471, 0.7558, 0.7471, 0.7551, 0.7474, 0.7547, 0.7474, 0.7547, 0.7471, 0.7551, 0.7471, 0.2643, 0.7273, 0.2642, 0.7273, 0.2642, 0.7273, 0.2643, 0.7273, 0.2643, 0.7273, 0.2643, 0.7273, 0.2643, 0.7273, 0.2643, 0.7273, 0.2643, 0.7273, 0.2643, 0.7273, 0.2643, 0.7273, 0.2643, 0.7273, 0.2643, 0.7273, 0.2643, 0.7273, 0.2643, 0.7273, 0.2643, 0.7273, 0.2643, 0.7273, 0.2643, 0.7273, 0.2643, 0.7273, 0.2643, 0.7273, 0.2642, 0.7273, 0.2643, 0.7273, 0.2643, 0.7273, 0.2642, 0.7273, 0.2641, 0.727, 0.2643, 0.727, 0.2643, 0.727, 0.2641, 0.727, 0.2643, 0.7273, 0.2643, 0.7273, 0.2643, 0.7273, 0.2643, 0.7273, 0.2643, 0.7273, 0.2643, 0.7273, 0.2643, 0.7273, 0.2643, 0.7273, 0.2642, 0.7271, 0.2641, 0.7271, 0.2641, 0.7271, 0.2642, 0.727, 0.2643, 0.7273, 0.2643, 0.7273, 0.2643, 0.7273, 0.2643, 0.7273, 0.2643, 0.7273, 0.2643, 0.7273, 0.2643, 0.7273, 0.2643, 0.7273, 0.2643, 0.727, 0.2642, 0.7271, 0.2642, 0.727, 0.2643, 0.727, 0.2643, 0.7273, 0.2643, 0.7273, 0.2643, 0.7273, 0.2643, 0.7273, 0.2641, 0.7272, 0.2641, 0.7272, 0.2641, 0.7272, 0.2641, 0.7272, 0.2643, 0.7273, 0.2643, 0.7273, 0.2643, 0.7273, 0.2643, 0.7273, 0.2643, 0.7273, 0.2643, 0.7273, 0.2643, 0.7273, 0.2643, 0.7273, 0.2643, 0.7273, 0.2643, 0.7273, 0.2643, 0.7273, 0.2643, 0.7273, 0.2643, 0.7273, 0.2643, 0.7273, 0.2643, 0.7273, 0.2643, 0.7273, 0.2643, 0.7273, 0.2643, 0.7273, 0.2643, 0.7273, 0.2643, 0.7273, 0.2643, 0.7273, 0.2643, 0.7273, 0.2643, 0.7273, 0.2643, 0.7273, 0.2643, 0.7273, 0.2643, 0.7273, 0.2643, 0.7273, 0.2643, 0.7273, 0.2643, 0.7273, 0.2643, 0.7273, 0.2643, 0.7273, 0.2643, 0.7273, 0.2641, 0.7272, 0.2641, 0.7273, 0.2641, 0.7273, 0.2641, 0.7272, 0.0, 0.0, 0.0, 0.0, 0.0, 0.0, 0.0, 0.0, 0.264, 0.7272, 0.264, 0.7272, 0.2641, 0.7272, 0.2641, 0.7272, 0.2643, 0.7273, 0.2643, 0.7273, 0.2643, 0.7273, 0.2643, 0.7273, 0.2643, 0.7273, 0.2643, 0.7273, 0.2643, 0.7273, 0.2643, 0.7273, 0.2643, 0.7273, 0.2643, 0.7273, 0.2643, 0.7273, 0.2643, 0.7273, 0.2642, 0.7273, 0.2642, 0.7273, 0.2642, 0.7273, 0.2642, 0.7273, 0.2643, 0.7273, 0.2643, 0.7273, 0.2643, 0.7273, 0.2643, 0.7273, 0.2642, 0.7273, 0.2643, 0.7273, 0.2643, 0.7273, 0.2642, 0.7273, 0.2643, 0.7273, 0.2643, 0.7273, 0.2643, 0.7273, 0.2643, 0.7273, 0.2643, 0.7273, 0.2643, 0.7273, 0.2643, 0.7273, 0.2643, 0.7273, 0.2643, 0.7273, 0.2643, 0.7273, 0.2643, 0.7273, 0.2643, 0.7273, 0.2643, 0.7273, 0.2643, 0.7273, 0.2643, 0.7273, 0.2643, 0.7273, 0.264, 0.7272, 0.264, 0.7272, 0.264, 0.7272, 0.264, 0.7272, 0.2641, 0.7271, 0.2641, 0.7271, 0.2641, 0.7271, 0.2641, 0.7271, 0.2643, 0.7273, 0.2643, 0.7273, 0.2643, 0.7273, 0.2643, 0.7273, 0.2643, 0.7273, 0.2643, 0.7273, 0.2643, 0.7273, 0.2643, 0.7273, 0.2641, 0.7273, 0.264, 0.7273, 0.264, 0.7272, 0.2641, 0.7273, 0.2643, 0.7273, 0.2643, 0.7273, 0.2643, 0.7273, 0.2643, 0.7273, 0.2643, 0.7273, 0.2643, 0.7273, 0.2643, 0.7273, 0.2643, 0.7273, 0.2641, 0.7273, 0.2641, 0.7273, 0.2641, 0.7273, 0.2641, 0.7273, 0.2643, 0.7273, 0.2643, 0.7273, 0.2643, 0.7273, 0.2643, 0.7273, 0.2642, 0.7271, 0.2641, 0.7271, 0.2641, 0.7271, 0.2642, 0.7271, 0.2641, 0.7272, 0.2641, 0.7272, 0.2641, 0.7272, 0.2641, 0.7272, 0.264, 0.727, 0.2641, 0.727, 0.2641, 0.727, 0.2641, 0.7271, 0.2643, 0.7273, 0.2643, 0.7273, 0.2643, 0.7273, 0.2643, 0.7273, 0.2643, 0.7273, 0.2643, 0.7273, 0.2643, 0.7273, 0.2643, 0.7273, 0.264, 0.7273, 0.264, 0.7272, 0.264, 0.7272, 0.264, 0.7272, 0.2643, 0.7273, 0.2643, 0.7273, 0.2643, 0.7273, 0.2643, 0.7273, 0.2643, 0.7273, 0.2643, 0.7273, 0.2643, 0.7273, 0.2643, 0.7273, 0.2643, 0.7273, 0.2643, 0.7273, 0.2643, 0.7273, 0.2643, 0.7273, 0.2641, 0.7272, 0.2641, 0.7272, 0.2641, 0.7272, 0.2641, 0.7272, 0.2641, 0.7272, 0.2641, 0.7273, 0.2641, 0.7273, 0.2641, 0.7272, 0.2643, 0.7273, 0.2643, 0.7273, 0.2643, 0.7273, 0.2643, 0.7273, 0.2643, 0.7273, 0.2643, 0.7273, 0.2643, 0.7273, 0.2643, 0.7273, 0.2643, 0.7273, 0.2643, 0.7273, 0.2643, 0.7273, 0.2643, 0.7273, 0.2643, 0.7273, 0.2643, 0.7273, 0.2643, 0.7273, 0.2643, 0.7273, 0.264, 0.7272, 0.264, 0.7271, 0.2641, 0.7271, 0.264, 0.7272, 0.2643, 0.7273, 0.2643, 0.7273, 0.2643, 0.7273, 0.2643, 0.7273, 0.2643, 0.7273, 0.2643, 0.7273, 0.2643, 0.7273, 0.2643, 0.7273, 0.2643, 0.7273, 0.2643, 0.7273, 0.2643, 0.7273, 0.2643, 0.7273, 0.0, 0.0, 0.0, 0.0, 0.0, 0.0, 0.0, 0.0, 0.0, 0.0, 0.0, 0.0, 0.0, 0.0, 0.0, 0.0, 0.0, 0.0, 0.0, 0.0, 0.0, 0.0, 0.0, 0.0, 0.0, 0.0, 0.0, 0.0, 0.0, 0.0, 0.0, 0.0, 0.0, 0.0, 0.0, 0.0, 0.0, 0.0, 0.0, 0.0, 0.0, 0.0, 0.0, 0.0, 0.0, 0.0, 0.0, 0.0, 0.0, 0.0, 0.0, 0.0, 0.0, 0.0, 0.0, 0.0, 0.0, 0.0, 0.0, 0.0, 0.0, 0.0, 0.0, 0.0, 0.0, 0.0, 0.0, 0.0, 0.0, 0.0, 0.0, 0.0, 0.0, 0.0, 0.0, 0.0, 0.0, 0.0, 0.0, 0.0, 0.0, 0.0, 0.0, 0.0, 0.0, 0.0, 0.0, 0.0, 0.0, 0.0, 0.0, 0.0, 0.0, 0.0, 0.0, 0.0, 0.0, 0.0, 0.0, 0.0, 0.0, 0.0, 0.0, 0.0, 0.0, 0.0, 0.0, 0.0, 0.0, 0.0, 0.0, 0.0, 0.0, 0.0, 0.0, 0.0, 0.0, 0.0, 0.0, 0.0, 0.0, 0.0, 0.0, 0.0, 0.0, 0.0, 0.0, 0.0, 0.0, 0.0, 0.0, 0.0, 0.0, 0.0, 0.0, 0.0, 0.0, 0.0, 0.0, 0.0, 0.0, 0.0, 0.0, 0.0, 0.0, 0.0, 0.0, 0.0, 0.0, 0.0, 0.0, 0.0, 0.0, 0.0, 0.0, 0.0, 0.0, 0.0, 0.0, 0.0, 0.2641, 0.7271, 0.2641, 0.7271, 0.2641, 0.7271, 0.2641, 0.7271, 0.2641, 0.7271, 0.2641, 0.7272, 0.2641, 0.7272, 0.2641, 0.7271, 0.2643, 0.727, 0.2642, 0.727, 0.2641, 0.727, 0.2643, 0.727, 0.2641, 0.7272, 0.2641, 0.7272, 0.2641, 0.7272, 0.2641, 0.7272, 0.2641, 0.7272, 0.2641, 0.7272, 0.2641, 0.7273, 0.2641, 0.7273, 0.2641, 0.7271, 0.2641, 0.727, 0.2642, 0.727, 0.2641, 0.7271, 0.2641, 0.7272, 0.2641, 0.7272, 0.2641, 0.7272, 0.2641, 0.7272, 0.2641, 0.7271, 0.2641, 0.727, 0.2641, 0.727, 0.2641, 0.7271, 0.264, 0.7272, 0.264, 0.7272, 0.2641, 0.7272, 0.2641, 0.7272, 0.2641, 0.7271, 0.2641, 0.7271, 0.2641, 0.7271, 0.2641, 0.7271, 0.2641, 0.7271, 0.2641, 0.7271, 0.2641, 0.7271, 0.2641, 0.7271, 0.2641, 0.7272, 0.2641, 0.7272, 0.2641, 0.7272, 0.2641, 0.7272, 0.2641, 0.7271, 0.2641, 0.7272, 0.2641, 0.7272, 0.2641, 0.7271, 0.0, 0.0, 0.0, 0.0, 0.0, 0.0, 0.0, 0.0, 0.2641, 0.7273, 0.264, 0.7272, 0.2641, 0.7272, 0.2641, 0.7273, 0.264, 0.7272, 0.2641, 0.7271, 0.2641, 0.7271, 0.2641, 0.7272, 0.2643, 0.7273, 0.2643, 0.7273, 0.2643, 0.7273, 0.2643, 0.7273, 0.7546, 0.7474, 0.7543, 0.7474, 0.7543, 0.7451, 0.7546, 0.7451, 0.2643, 0.7273, 0.2643, 0.7273, 0.2643, 0.7273, 0.2643, 0.7273, 0.2643, 0.7273, 0.2643, 0.7273, 0.2643, 0.7273, 0.2643, 0.7273, 0.2643, 0.7273, 0.2643, 0.7273, 0.2643, 0.7273, 0.2643, 0.7273, 0.2643, 0.7273, 0.2643, 0.7272, 0.2643, 0.7273, 0.2643, 0.7273, 0.2643, 0.7273, 0.2643, 0.7273, 0.2643, 0.7273, 0.2643, 0.7273, 0.2643, 0.7273, 0.2643, 0.7272, 0.2643, 0.7272, 0.2643, 0.7273, 0.2643, 0.7273, 0.2643, 0.7272, 0.2643, 0.7272, 0.2643, 0.7273, 0.2643, 0.7273, 0.2643, 0.7272, 0.2643, 0.7272, 0.2643, 0.7273, 0.2643, 0.7273, 0.2643, 0.7272, 0.2643, 0.7272, 0.2643, 0.7273, 0.2643, 0.7273, 0.2643, 0.7272, 0.2643, 0.7272, 0.2643, 0.7273, 0.2643, 0.7273, 0.2643, 0.7272, 0.2643, 0.7272, 0.2643, 0.7273, 0.2643, 0.7273, 0.2643, 0.7272, 0.2643, 0.7272, 0.2643, 0.7273, 0.2643, 0.7273, 0.2643, 0.7273, 0.2643, 0.7273, 0.2643, 0.7273, 0.2643, 0.7273, 0.2643, 0.7273, 0.2643, 0.7272, 0.2643, 0.7273, 0.2643, 0.7272, 0.2643, 0.7273, 0.2643, 0.7273, 0.2643, 0.7273, 0.2643, 0.7273, 0.2643, 0.7273, 0.2643, 0.7273, 0.2643, 0.7273, 0.2643, 0.7273, 0.2643, 0.7273, 0.2643, 0.7273, 0.2643, 0.7273, 0.2643, 0.7273, 0.2643, 0.7273, 0.2643, 0.7273, 0.2643, 0.7273, 0.2643, 0.7273, 0.2643, 0.7273, 0.2643, 0.7273, 0.2643, 0.7273, 0.2688, 0.7305, 0.2688, 0.7305, 0.2688, 0.7304, 0.2688, 0.7304, 0.2689, 0.7305, 0.2688, 0.7305, 0.2688, 0.7304, 0.2689, 0.7304, 0.2643, 0.7273, 0.2643, 0.7273, 0.2643, 0.7273, 0.2643, 0.7273, 0.2643, 0.7273, 0.2643, 0.7273, 0.2643, 0.7273, 0.2643, 0.7273, 0.2633, 0.7313, 0.2679, 0.7313, 0.268, 0.7337, 0.2633, 0.7314, 0.2643, 0.7273, 0.2643, 0.7273, 0.2643, 0.7273, 0.2643, 0.7273, 0.2642, 0.7273, 0.2642, 0.7273, 0.2642, 0.7273, 0.2642, 0.7273, 0.2642, 0.7273, 0.2642, 0.7273, 0.2642, 0.7273, 0.2642, 0.7273, 0.7554, 0.7448, 0.7554, 0.7448, 0.7554, 0.7451, 0.7554, 0.7451, 0.2642, 0.7273, 0.2642, 0.7273, 0.2642, 0.7273, 0.2642, 0.7273, 0.2643, 0.7273, 0.2642, 0.7273, 0.2642, 0.7273, 0.2643, 0.7273, 0.2642, 0.7273, 0.2642, 0.7273, 0.2642, 0.7273, 0.2642, 0.7273, 0.2642, 0.7273, 0.2642, 0.7273, 0.2642, 0.7273, 0.2642, 0.7273, 0.2642, 0.7273, 0.2642, 0.7273, 0.2642, 0.7273, 0.2642, 0.7273, 0.2642, 0.7273, 0.2642, 0.7273, 0.2642, 0.7273, 0.2642, 0.7273, 0.2642, 0.7273, 0.2642, 0.7273, 0.2642, 0.7273, 0.2642, 0.7273, 0.2642, 0.7273, 0.2642, 0.7273, 0.2642, 0.7273, 0.2642, 0.7273, 0.2642, 0.7273, 0.2642, 0.7273, 0.2642, 0.7273, 0.2642, 0.7273, 0.2642, 0.7273, 0.2642, 0.7273, 0.2642, 0.7273, 0.2642, 0.7273, 0.2643, 0.7273, 0.2643, 0.7273, 0.2643, 0.7273, 0.2643, 0.7273, 0.2643, 0.7273, 0.2643, 0.7273, 0.2642, 0.7273, 0.2643, 0.7273, 0.2642, 0.7273, 0.2642, 0.7273, 0.2642, 0.7273, 0.2642, 0.7273, 0.2642, 0.7273, 0.2642, 0.7273, 0.2642, 0.7273, 0.2642, 0.7273, 0.2643, 0.7273, 0.2643, 0.7273, 0.2643, 0.7273, 0.2643, 0.7273, 0.2643, 0.7273, 0.2643, 0.7273, 0.2643, 0.7273, 0.2643, 0.7273, 0.2642, 0.7273, 0.2642, 0.7273, 0.2643, 0.7273, 0.2643, 0.7273, 0.2643, 0.7273, 0.2643, 0.7273, 0.2643, 0.7273, 0.2643, 0.7273, 0.2643, 0.7273, 0.2643, 0.7273, 0.2643, 0.7273, 0.2643, 0.7273, 0.2643, 0.7273, 0.2643, 0.7273, 0.2643, 0.7273, 0.2643, 0.7273, 0.2643, 0.7273, 0.2643, 0.7273, 0.2643, 0.7273, 0.2643, 0.7273, 0.2643, 0.7273, 0.2643, 0.7273, 0.2643, 0.7273, 0.2643, 0.7273, 0.2642, 0.7273, 0.2642, 0.7273, 0.2642, 0.7273, 0.2642, 0.7273, 0.2643, 0.7273, 0.2643, 0.7273, 0.2643, 0.7273, 0.2643, 0.7273, 0.751, 0.2424, 0.751, 0.2424, 0.751, 0.2424, 0.751, 0.2424, 0.751, 0.2424, 0.751, 0.2424, 0.751, 0.2424, 0.751, 0.2424, 0.751, 0.2424, 0.751, 0.2424, 0.751, 0.2424, 0.751, 0.2424, 0.7509, 0.2429, 0.7509, 0.2429, 0.751, 0.2424, 0.751, 0.2424, 0.751, 0.2424, 0.751, 0.2424, 0.751, 0.2424, 0.751, 0.2424, 0.751, 0.2424, 0.751, 0.2424, 0.751, 0.2424, 0.751, 0.2424, 0.7509, 0.2429, 0.7509, 0.2429, 0.7509, 0.2429, 0.7509, 0.2429, 0.7509, 0.2429, 0.7509, 0.2429, 0.7509, 0.2429, 0.7509, 0.2429, 0.751, 0.2424, 0.751, 0.2424, 0.751, 0.2424, 0.751, 0.2424, 0.7509, 0.2429, 0.7509, 0.2429, 0.751, 0.2424, 0.751, 0.2424, 0.751, 0.2424, 0.751, 0.2424, 0.751, 0.2424, 0.751, 0.2424, 0.751, 0.2424, 0.751, 0.2424, 0.751, 0.2424, 0.751, 0.2424, 0.751, 0.2424, 0.751, 0.2424, 0.751, 0.2424, 0.751, 0.2424, 0.751, 0.2424, 0.751, 0.2424, 0.751, 0.2424, 0.751, 0.2424, 0.0, 0.0, 0.0, 0.0, 0.0, 0.0, 0.0, 0.0, 0.2643, 0.7273, 0.2643, 0.7273, 0.2643, 0.7273, 0.2643, 0.7273, 0.2644, 0.727, 0.2644, 0.727, 0.2644, 0.727, 0.2644, 0.727, 0.0, 0.0, 0.0, 0.0, 0.0, 0.0, 0.0, 0.0, 0.0, 0.0, 0.0, 0.0, 0.0, 0.0, 0.0, 0.0, 0.0, 0.0, 0.0, 0.0, 0.0, 0.0, 0.0, 0.0, 0.0, 0.0, 0.0, 0.0, 0.0, 0.0, 0.0, 0.0, 0.2643, 0.7273, 0.2643, 0.7273, 0.2643, 0.7273, 0.2643, 0.7273, 0.2642, 0.7273, 0.2642, 0.7273, 0.2642, 0.7273, 0.2642, 0.7273, 0.2642, 0.7273, 0.2642, 0.7272, 0.2642, 0.7272, 0.2642, 0.7273, 0.2643, 0.7272, 0.2643, 0.7272, 0.2643, 0.7272, 0.2643, 0.7272, 0.0, 0.0, 0.0, 0.0, 0.0, 0.0, 0.0, 0.0, 0.2642, 0.7273, 0.2642, 0.7273, 0.2642, 0.7273, 0.2642, 0.7273, 0.0, 0.0, 0.0, 0.0, 0.0, 0.0, 0.0, 0.0, 0.2643, 0.7273, 0.2643, 0.7273, 0.2643, 0.7273, 0.2643, 0.7273, 0.0, 0.0, 0.0, 0.0, 0.0, 0.0, 0.0, 0.0])
me_cube.materials.append(mat_material)
me_cube.use_remesh_preserve_volume = False
me_cube.use_remesh_preserve_attributes = False
me_cube.use_mirror_vertex_groups = False
me_cube.update()

# ---- objects
ob_cube = bpy.data.objects.new('Cube', me_cube)

# ---- transforms, parenting, visibility, modifiers, constraints
ob_cube.location = (0.0, 0.0, 0.0)
ob_cube.lock_rotations_4d = False
ob_cube.empty_display_type = 'ARROWS'
ob_cube.lineart.crease_threshold = 0.0

# ---- collection membership
col_collection_1.objects.link(ob_cube)

# ---- scene / render settings (as saved in the file)
scene.frame_start = 1; scene.frame_end = 250; scene.frame_set(1)
scene.render.engine = 'BLENDER_EEVEE_NEXT'
scene.render.resolution_percentage = 50
scene.render.dither_intensity = 0.0
scene.cycles.use_denoising = False
scene.cycles.samples = 128
scene.cycles.sampling_pattern = 'TABULATED_SOBOL'
scene.cycles.light_sampling_threshold = 0.0
scene.cycles.use_adaptive_sampling = False
scene.cycles.use_light_tree = False
scene.cycles.blur_glossy = 0.0
scene.cycles.sample_clamp_indirect = 0.0
scene.view_settings.view_transform = 'Standard'
bpy.context.view_layer.update()

# ---- added for rendering (the .blend has no active camera and no usable light): camera, sun
cam_auto = bpy.data.cameras.new('AutoCamera')
cam_auto.lens = 50.0
cam_auto.sensor_width = 36.0
cam_auto.clip_end = 1000.0
ob_auto_camera = bpy.data.objects.new('AutoCamera', cam_auto)
scene.collection.objects.link(ob_auto_camera)
ob_auto_camera.location = (26.0199, -31.2239, 23.9159)
ob_auto_camera.rotation_euler = (1.09748, -7.21219e-08, 0.694738)
scene.camera = ob_auto_camera
light_auto_sun = bpy.data.lights.new('AutoSun', 'SUN')
light_auto_sun.energy = 3.0
light_auto_sun.angle = 0.0523599
ob_auto_sun = bpy.data.objects.new('AutoSun', light_auto_sun)
scene.collection.objects.link(ob_auto_sun)
ob_auto_sun.rotation_euler = (0.872665, 0.174533, 0.523599)
bpy.context.view_layer.update()
